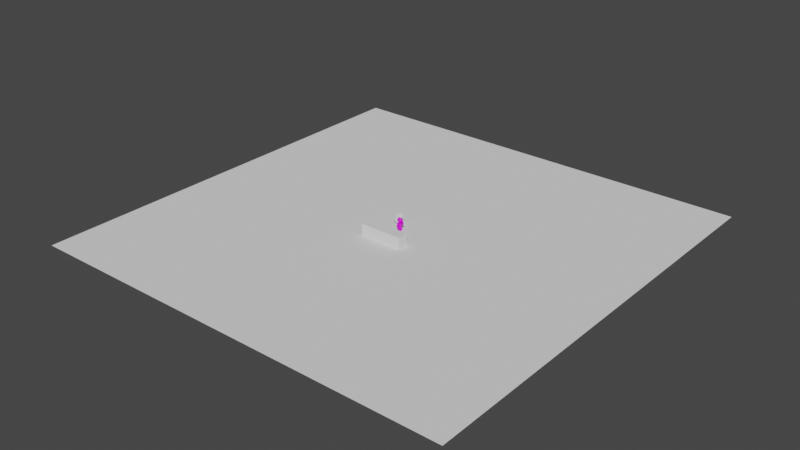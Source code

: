 # Source: level_one.blend  (saved by Blender 3.3.6; exported with 4.5.12 LTS)
import bpy
from mathutils import Matrix  # noqa: F401  (used for matrix-valued properties, if any)

bpy.ops.wm.read_factory_settings(use_empty=True)
scene = bpy.context.scene
scene.name = 'Scene'

# ---- collections
col_collection = bpy.data.collections.new('Collection'); scene.collection.children.link(col_collection)

# ---- images (referenced by path relative to the original .blend; pixels are not part of the script)
import os
ASSET_DIR = os.environ.get("B2B_ASSET_DIR", "")  # directory of the original .blend (textures are referenced by path, not embedded)
HERE = os.path.dirname(os.path.abspath(__file__))  # packed textures are extracted next to this script under _unpacked/

def load_image(name, relpath, width, height, colorspace="sRGB"):
    """Load a texture the original file referenced (path relative to the .blend, or extracted next to this script)."""
    p = next((c for c in (os.path.join(HERE, relpath), os.path.join(ASSET_DIR, relpath)) if relpath and os.path.exists(c)), "")
    if p:
        img = bpy.data.images.load(p, check_existing=True)
        img.name = name
    else:  # same state as the original file: an image datablock whose file is absent (Cycles renders it pink)
        img = bpy.data.images.new(name, width, height)
        img.source = "FILE"
        img.filepath = "//" + (relpath or name)
    img.colorspace_settings.name = colorspace
    return img
img_person_blood_png = load_image('Person_blood.png', 'Person_blood.png', 1024, 1024, 'sRGB')

# ---- materials (node trees are filled in below, after node groups)
mat_material_001 = bpy.data.materials.new('Material.001')
mat_material_001.use_transparent_shadow = False

# ---- material node trees
mat_material_001.use_nodes = True; mat_material_001.node_tree.nodes.clear()
_N = mat_material_001.node_tree.nodes; _L = mat_material_001.node_tree.links
n0 = _N.new('ShaderNodeBsdfPrincipled'); n0.name = 'Principled BSDF'; n0.location = (10, 300)
n0.distribution = 'GGX'
n0.subsurface_method = 'RANDOM_WALK_SKIN'
n0.inputs[3].default_value = 1.45
n0.inputs[27].default_value = (0.0, 0.0, 0.0, 1.0)
n0.inputs[28].default_value = 1.0
n1 = _N.new('ShaderNodeOutputMaterial'); n1.name = 'Material Output'; n1.location = (300, 300)
n2 = _N.new('ShaderNodeTexImage'); n2.name = 'Image Texture'; n2.location = (-280, 260)
n2.image = img_person_blood_png
_L.new(n0.outputs[0], n1.inputs[0])
_L.new(n2.outputs[0], n0.inputs[0])
n1.is_active_output = True

# ---- world
world_world = bpy.data.worlds.new('World'); scene.world = world_world
world_world.use_nodes = True; world_world.node_tree.nodes.clear()
_N = world_world.node_tree.nodes; _L = world_world.node_tree.links
n0 = _N.new('ShaderNodeOutputWorld'); n0.name = 'World Output'; n0.location = (300, 300)
n1 = _N.new('ShaderNodeBackground'); n1.name = 'Background'; n1.location = (10, 300)
n1.inputs[0].default_value = (0.05088, 0.05088, 0.05088, 1.0)
_L.new(n1.outputs[0], n0.inputs[0])
n0.is_active_output = True
world_world.color = (0.05088, 0.05088, 0.05088)
world_world.use_sun_shadow = False
world_world.sun_shadow_jitter_overblur = 0.0

# ---- meshes
me_static = bpy.data.meshes.new('static')
me_static.from_pydata([(-40.0, -40.0, 0.0), (40.0, -40.0, 0.0), (-40.0, 40.0, 0.0), (40.0, 40.0, 0.0)], [], [(0, 1, 3, 2)])
_uv = me_static.uv_layers.new(name='UVMap')
_uv.uv.foreach_set('vector', [0.0, 0.0, 1.0, 0.0, 1.0, 1.0, 0.0, 1.0])
me_static.update()
me_static_001 = bpy.data.meshes.new('static.001')
me_static_001.from_pydata([(-4.0, -5.0, 0.0), (-4.0, -5.0, 2.0), (-4.0, -3.0, 0.0), (-4.0, -3.0, 2.0), (4.0, -5.0, 0.0), (4.0, -5.0, 2.0), (4.0, -3.0, 0.0), (4.0, -3.0, 2.0)], [], [(0, 1, 3, 2), (2, 3, 7, 6), (6, 7, 5, 4), (4, 5, 1, 0), (2, 6, 4, 0), (7, 3, 1, 5)])
_uv = me_static_001.uv_layers.new(name='UVMap')
_uv.uv.foreach_set('vector', [0.375, 0.0, 0.625, 0.0, 0.625, 0.25, 0.375, 0.25, 0.375, 0.25, 0.625, 0.25, 0.625, 0.5, 0.375, 0.5, 0.375, 0.5, 0.625, 0.5, 0.625, 0.75, 0.375, 0.75, 0.375, 0.75, 0.625, 0.75, 0.625, 1.0, 0.375, 1.0, 0.125, 0.5, 0.375, 0.5, 0.375, 0.75, 0.125, 0.75, 0.625, 0.5, 0.875, 0.5, 0.875, 0.75, 0.625, 0.75])
me_static_001.update()
me_plate = bpy.data.meshes.new('plate')
me_plate.from_pydata([(7.298e-10, 0.8531, -0.05), (2.803e-09, 0.7542, -0.02177), (0.4265, 0.7388, -0.05), (0.3771, 0.6532, -0.02177), (0.7388, 0.4265, -0.05), (0.6532, 0.3771, -0.02177), (0.8531, -7.298e-10, -0.05), (0.7542, -1.221e-09, -0.02177), (0.7388, -0.4265, -0.05), (0.6532, -0.3771, -0.02177), (0.4265, -0.7388, -0.05), (0.3771, -0.6532, -0.02177), (7.298e-10, -0.8531, -0.05), (2.803e-09, -0.7542, -0.02177), (-0.4265, -0.7388, -0.05), (-0.3771, -0.6532, -0.02177), (-0.7388, -0.4265, -0.05), (-0.6532, -0.3771, -0.02177), (-0.8531, -7.298e-10, -0.05), (-0.7542, -1.221e-09, -0.02177), (-0.7388, 0.4265, -0.05), (-0.6532, 0.3771, -0.02177), (-0.4265, 0.7388, -0.05), (-0.3771, 0.6532, -0.02177), (0.0, 1.0, 0.02472), (0.5, 0.866, 0.02472), (0.866, 0.5, 0.02472), (1.0, 0.0, 0.02472), (0.866, -0.5, 0.02472), (0.5, -0.866, 0.02472), (0.0, -1.0, 0.02472), (-0.5, -0.866, 0.02472), (-0.866, -0.5, 0.02472), (-1.0, 0.0, 0.02472), (-0.866, 0.5, 0.02472), (-0.5, 0.866, 0.02472)], [], [(24, 1, 3, 25), (25, 3, 5, 26), (26, 5, 7, 27), (27, 7, 9, 28), (28, 9, 11, 29), (29, 11, 13, 30), (30, 13, 15, 31), (31, 15, 17, 32), (32, 17, 19, 33), (33, 19, 21, 34), (3, 1, 23, 21, 19, 17, 15, 13, 11, 9, 7, 5), (34, 21, 23, 35), (35, 23, 1, 24), (0, 2, 4, 6, 8, 10, 12, 14, 16, 18, 20, 22), (22, 35, 24, 0), (20, 34, 35, 22), (18, 33, 34, 20), (16, 32, 33, 18), (14, 31, 32, 16), (12, 30, 31, 14), (10, 29, 30, 12), (8, 28, 29, 10), (6, 27, 28, 8), (4, 26, 27, 6), (2, 25, 26, 4), (0, 24, 25, 2)])
_uv = me_plate.uv_layers.new(name='UVMap')
_uv.uv.foreach_set('vector', [1.0, 0.75, 1.0, 1.0, 0.9167, 1.0, 0.9167, 0.75, 0.9167, 0.75, 0.9167, 1.0, 0.8333, 1.0, 0.8333, 0.75, 0.8333, 0.75, 0.8333, 1.0, 0.75, 1.0, 0.75, 0.75, 0.75, 0.75, 0.75, 1.0, 0.6667, 1.0, 0.6667, 0.75, 0.6667, 0.75, 0.6667, 1.0, 0.5833, 1.0, 0.5833, 0.75, 0.5833, 0.75, 0.5833, 1.0, 0.5, 1.0, 0.5, 0.75, 0.5, 0.75, 0.5, 1.0, 0.4167, 1.0, 0.4167, 0.75, 0.4167, 0.75, 0.4167, 1.0, 0.3333, 1.0, 0.3333, 0.75, 0.3333, 0.75, 0.3333, 1.0, 0.25, 1.0, 0.25, 0.75, 0.25, 0.75, 0.25, 1.0, 0.1667, 1.0, 0.1667, 0.75, 0.37, 0.4578, 0.25, 0.49, 0.13, 0.4578, 0.04215, 0.37, 0.01, 0.25, 0.04215, 0.13, 0.13, 0.04215, 0.25, 0.01, 0.37, 0.04215, 0.4578, 0.13, 0.49, 0.25, 0.4578, 0.37, 0.1667, 0.75, 0.1667, 1.0, 0.08333, 1.0, 0.08333, 0.75, 0.08333, 0.75, 0.08333, 1.0, 7.451e-08, 1.0, 7.451e-08, 0.75, 0.75, 0.49, 0.87, 0.4578, 0.9578, 0.37, 0.99, 0.25, 0.9578, 0.13, 0.87, 0.04215, 0.75, 0.01, 0.63, 0.04215, 0.5422, 0.13, 0.51, 0.25, 0.5422, 0.37, 0.63, 0.4578, 0.08333, 0.5, 0.08333, 0.75, 7.451e-08, 0.75, 7.451e-08, 0.5, 0.1667, 0.5, 0.1667, 0.75, 0.08333, 0.75, 0.08333, 0.5, 0.25, 0.5, 0.25, 0.75, 0.1667, 0.75, 0.1667, 0.5, 0.3333, 0.5, 0.3333, 0.75, 0.25, 0.75, 0.25, 0.5, 0.4167, 0.5, 0.4167, 0.75, 0.3333, 0.75, 0.3333, 0.5, 0.5, 0.5, 0.5, 0.75, 0.4167, 0.75, 0.4167, 0.5, 0.5833, 0.5, 0.5833, 0.75, 0.5, 0.75, 0.5, 0.5, 0.6667, 0.5, 0.6667, 0.75, 0.5833, 0.75, 0.5833, 0.5, 0.75, 0.5, 0.75, 0.75, 0.6667, 0.75, 0.6667, 0.5, 0.8333, 0.5, 0.8333, 0.75, 0.75, 0.75, 0.75, 0.5, 0.9167, 0.5, 0.9167, 0.75, 0.8333, 0.75, 0.8333, 0.5, 1.0, 0.5, 1.0, 0.75, 0.9167, 0.75, 0.9167, 0.5])
me_plate.update()
me_dynamic = bpy.data.meshes.new('dynamic')
me_dynamic.from_pydata([(-0.2826, -2.283, 0.7174), (-0.2826, -2.283, 1.283), (-0.2826, -1.717, 0.7174), (-0.2826, -1.717, 1.283), (0.2826, -2.283, 0.7174), (0.2826, -2.283, 1.283), (0.2826, -1.717, 0.7174), (0.2826, -1.717, 1.283)], [], [(0, 1, 3, 2), (2, 3, 7, 6), (6, 7, 5, 4), (4, 5, 1, 0), (2, 6, 4, 0), (7, 3, 1, 5)])
_uv = me_dynamic.uv_layers.new(name='UVMap')
_uv.uv.foreach_set('vector', [0.375, 0.0, 0.625, 0.0, 0.625, 0.25, 0.375, 0.25, 0.375, 0.25, 0.625, 0.25, 0.625, 0.5, 0.375, 0.5, 0.375, 0.5, 0.625, 0.5, 0.625, 0.75, 0.375, 0.75, 0.375, 0.75, 0.625, 0.75, 0.625, 1.0, 0.375, 1.0, 0.125, 0.5, 0.375, 0.5, 0.375, 0.75, 0.125, 0.75, 0.625, 0.5, 0.875, 0.5, 0.875, 0.75, 0.625, 0.75])
me_dynamic.update()
me_a = bpy.data.meshes.new('A')
me_a.from_pydata([(-0.173, -0.3719, 0.6677), (-0.173, -0.3719, 1.268), (0.187, -0.3719, 1.268), (-0.173, -0.4919, 1.561), (0.187, -0.4919, 1.561), (-0.173, -0.6119, 1.321), (0.187, -0.6119, 1.321), (-0.173, -0.4319, 0.9677), (0.187, -0.4319, 0.9677), (-0.173, -0.6719, 0.9677), (0.187, -0.6719, 0.9677), (-0.173, -0.4319, 0.06769), (0.187, -0.4319, 0.06769), (0.187, -0.3719, 0.6677), (-0.173, -0.07194, 0.06769), (0.187, -0.07194, 0.06769), (0.1413, 0.1465, 1.771), (0.326, 0.1475, 2.059), (0.3196, 0.1522, 1.771), (0.326, -0.1714, 2.059), (0.3196, -0.1292, 1.771), (0.006988, -0.3309, 2.059), (0.1413, -0.2211, 1.771), (-0.2782, -0.1714, 2.059), (-0.1555, -0.1292, 1.767), (-0.2782, 0.1475, 2.059), (-0.1555, 0.05463, 1.767), (0.006988, 0.307, 2.059), (-0.07268, 0.5741, 0.8546), (0.006988, -0.4599, 0.8546), (0.08665, -0.5059, 0.8546), (0.006988, 0.5281, 1.014), (0.08665, -0.5979, 0.8546), (0.006988, 0.5281, 0.8015), (0.006988, 0.4361, 0.8546), (0.006988, -0.6439, 0.9608), (0.006988, -0.6439, 0.8546), (0.006988, -0.5519, 0.8015), (0.006988, -0.5519, 1.014), (-0.07268, -0.5979, 0.8546), (0.08665, 0.4821, 0.8546), (-0.07268, -0.5059, 0.8546), (0.08665, 0.5741, 0.8546), (0.006988, -0.4599, 0.9608), (0.006988, 0.6201, 0.8546), (-0.173, 0.3481, 0.6677), (-0.173, 0.3481, 1.568), (0.187, 0.3481, 1.568), (-0.173, -0.01194, 1.568), (0.187, -0.01194, 0.6677), (0.187, -0.01194, 1.568), (-0.173, 0.3481, 1.268), (0.187, 0.3481, 1.268), (0.187, -0.01194, 1.268), (-0.173, -0.01194, 1.268), (-0.173, 0.4681, 1.561), (0.187, 0.4681, 1.561), (-0.173, 0.5881, 1.321), (0.187, 0.5881, 1.321), (-0.173, 0.4081, 0.9677), (0.187, 0.4081, 0.9677), (-0.173, 0.6481, 0.9677), (0.187, 0.6481, 0.9677), (-0.173, 0.4081, 0.06769), (0.187, 0.4081, 0.06769), (0.187, 0.3481, 0.6677), (-0.173, 0.04806, 0.06769), (-0.173, -0.01194, 0.6677), (0.187, 0.04806, 0.06769), (0.2858, -0.1292, 1.771), (0.006988, -0.01194, 1.485), (-0.07268, -0.5979, 0.9608), (0.08665, 0.4821, 0.9608), (-0.07268, -0.5059, 0.9608), (0.08665, 0.5741, 0.9608), (0.006988, 0.6201, 0.9608), (-0.07268, 0.5741, 0.9608), (-0.07268, 0.4821, 0.9608), (-0.07268, 0.4821, 0.8546), (0.08665, -0.5059, 0.9608), (0.006988, 0.4361, 0.9608), (0.08665, -0.5979, 0.9608), (-0.173, -0.3719, 1.701), (0.187, -0.4919, 1.641), (-0.173, -0.4919, 1.641), (-0.173, 0.3481, 1.701), (0.187, 0.4681, 1.641), (-0.173, 0.4681, 1.641), (-0.173, -0.6119, 1.396), (-0.173, -0.4919, 1.636), (0.187, -0.4919, 1.636), (0.187, -0.6119, 1.396), (-0.173, 0.5881, 1.396), (-0.173, 0.4681, 1.636), (0.187, 0.4681, 1.636), (0.187, 0.5881, 1.396), (0.187, -0.3719, 1.568), (-0.173, -0.3719, 1.568), (0.187, -0.3719, 1.701), (0.187, 0.3481, 1.701), (0.187, -0.2759, 1.568), (-0.173, -0.2759, 1.568), (0.187, -0.2931, 1.677), (-0.173, -0.2931, 1.677), (0.187, 0.2709, 1.568), (-0.173, 0.2709, 1.568), (0.187, 0.2776, 1.674), (-0.173, 0.2776, 1.674), (0.3016, 4.325e-10, 1.568), (0.2072, -0.3078, 1.937), (-0.0744, -0.364, 1.878), (-0.3195, -4.696e-09, 1.816), (-0.0744, 0.364, 1.878), (0.2072, 0.3078, 1.937), (0.1394, -0.364, 2.224), (-0.2474, -0.2911, 2.224), (-0.2474, 0.2911, 2.224), (0.1394, 0.364, 2.224), (0.4095, -2.162e-08, 2.276), (0.001451, -2.299e-08, 2.499), (0.01567, -0.2139, 1.612), (0.4017, -0.1322, 1.75), (0.1342, -0.3461, 1.848), (0.2406, -2.641e-08, 1.908), (0.4017, 0.1322, 1.75), (-0.3043, 3.338e-09, 1.606), (-0.2337, -0.2645, 1.848), (0.01567, 0.2139, 1.612), (-0.2337, 0.2645, 1.848), (0.1342, 0.3461, 1.848), (0.4786, -0.1322, 2.134), (0.4786, 0.1322, 2.134), (0.0325, -0.4279, 2.051), (0.2598, -0.3461, 2.051), (-0.4874, -0.1852, 1.861), (-0.1948, -0.3461, 2.051), (-0.1948, 0.3461, 2.051), (-0.4874, 0.1852, 1.861), (0.2598, 0.3461, 2.051), (0.0325, 0.4279, 2.051), (0.2987, -0.2139, 2.254), (-0.06917, -0.3461, 2.254), (-0.438, -1.358e-08, 2.252), (-0.06917, 0.3461, 2.254), (0.2987, 0.2139, 2.254), (0.09534, -0.2139, 2.38), (0.2554, -2.162e-08, 2.432), (-0.247, -0.1322, 2.427), (-0.247, 0.1322, 2.427), (0.09534, 0.2139, 2.38), (0.3425, -0.2385, 1.488), (0.3425, -0.2385, 1.509), (0.5759, -0.2311, 1.491), (0.5759, -0.2311, 1.512), (0.3425, -0.1894, 1.488), (0.3425, -0.1894, 1.509), (0.5759, -0.182, 1.491), (0.5717, -0.1894, 1.509), (0.7106, -0.04805, 1.506), (0.7106, -0.04805, 1.528), (0.7106, 0.001103, 1.506), (0.7106, 0.001103, 1.528), (0.5957, -0.2311, 1.515), (0.6156, -0.2311, 1.518), (0.6448, -0.2242, 1.517), (0.6631, -0.1325, 1.514), (0.6759, -0.1253, 1.513), (0.6908, -0.04805, 1.525), (0.6908, 0.001103, 1.525), (0.6674, -0.09452, 1.516), (0.6539, -0.09906, 1.514), (0.6448, -0.183, 1.517), (0.6156, -0.182, 1.518), (0.5957, -0.182, 1.515), (0.5957, -0.182, 1.493), (0.6156, -0.182, 1.496), (0.6448, -0.183, 1.499), (0.6539, -0.09906, 1.498), (0.6689, -0.09981, 1.501), (0.6908, 0.001103, 1.503), (0.6908, -0.04805, 1.503), (0.6759, -0.1253, 1.501), (0.6611, -0.1341, 1.495), (0.6448, -0.2242, 1.499), (0.6156, -0.2311, 1.496), (0.5957, -0.2311, 1.493), (0.4735, -0.1786, 1.768), (0.4876, -0.1783, 1.77), (0.4876, -0.1436, 1.765), (0.4735, -0.1439, 1.763), (0.5847, -0.1348, 1.757), (0.601, -0.1348, 1.759), (0.601, -0.09435, 1.759), (0.5847, -0.09435, 1.757), (0.6502, -0.04805, 1.77), (0.6502, 0.001103, 1.77), (0.6304, -0.1163, 1.767), (0.6304, -0.06717, 1.767), (0.7172, -0.04805, 1.564), (0.7112, -0.04805, 1.601), (0.7031, -0.04805, 1.636), (0.6917, -0.04805, 1.672), (0.6823, -0.04805, 1.709), (0.659, -0.04805, 1.755), (0.6391, -0.1163, 1.752), (0.6625, -0.04805, 1.706), (0.6719, -0.04805, 1.669), (0.6833, -0.04805, 1.633), (0.6913, -0.04805, 1.599), (0.6974, -0.04805, 1.561), (0.7172, 0.001103, 1.564), (0.7112, 0.001103, 1.601), (0.7031, 0.001103, 1.636), (0.6917, 0.001103, 1.672), (0.6823, 0.001103, 1.709), (0.659, 0.001103, 1.755), (0.6391, -0.06717, 1.752), (0.6625, 0.001103, 1.706), (0.6719, 0.001103, 1.669), (0.6833, 0.001103, 1.633), (0.6913, 0.001103, 1.599), (0.6974, 0.001103, 1.561), (0.5857, -0.1696, 1.552), (0.5801, -0.1627, 1.594), (0.5765, -0.1571, 1.629), (0.5742, -0.1545, 1.645), (0.5221, -0.1438, 1.71), (0.5419, -0.1434, 1.712), (0.5941, -0.1543, 1.646), (0.5964, -0.1569, 1.63), (0.5999, -0.1623, 1.597), (0.6055, -0.1692, 1.555), (0.5857, -0.2182, 1.559), (0.5801, -0.2113, 1.601), (0.5765, -0.2057, 1.635), (0.5742, -0.2031, 1.651), (0.5221, -0.1924, 1.716), (0.6055, -0.2178, 1.561), (0.5999, -0.2109, 1.604), (0.5964, -0.2055, 1.636), (0.5941, -0.2029, 1.652), (0.5419, -0.192, 1.719), (0.3652, -0.1894, 1.628), (0.3596, -0.1894, 1.646), (0.3652, -0.2385, 1.628), (0.3596, -0.2385, 1.646), (0.6654, -0.1391, 1.614), (0.6598, -0.1391, 1.631), (0.6543, -0.1391, 1.649), (0.6487, -0.1391, 1.666), (0.6272, -0.1391, 1.707), (0.6073, -0.1391, 1.706), (0.6289, -0.1391, 1.665), (0.6344, -0.1391, 1.648), (0.64, -0.1391, 1.63), (0.6455, -0.1391, 1.613), (0.6654, -0.08998, 1.614), (0.6598, -0.08998, 1.631), (0.6543, -0.08998, 1.649), (0.6487, -0.08998, 1.666), (0.6272, -0.08998, 1.707), (0.6073, -0.08998, 1.706), (0.6289, -0.08998, 1.665), (0.6344, -0.08998, 1.648), (0.64, -0.08998, 1.63), (0.6455, -0.08998, 1.613), (0.5948, -0.2029, 1.652), (0.6004, -0.2057, 1.635), (0.5948, -0.1543, 1.646), (0.6004, -0.1571, 1.628), (0.3756, -0.2385, 1.779), (0.3756, -0.1894, 1.779), (0.3843, -0.2385, 1.764), (0.3843, -0.1894, 1.764), (0.2999, -0.275, 1.822), (0.2999, -0.2259, 1.822), (0.2913, -0.275, 1.805), (0.2913, -0.2259, 1.805), (0.1553, -0.3809, 1.876), (0.1553, -0.3317, 1.876), (0.1365, -0.3809, 1.866), (0.1365, -0.3317, 1.866), (0.3186, -0.1894, 1.668), (0.313, -0.1894, 1.686), (0.3186, -0.2385, 1.668), (0.313, -0.2385, 1.686), (0.2902, -0.1894, 1.614), (0.2846, -0.1894, 1.631), (0.2902, -0.2385, 1.614), (0.2846, -0.2385, 1.631), (0.2602, -0.1894, 1.536), (0.2547, -0.1894, 1.554), (0.2602, -0.2385, 1.536), (0.2547, -0.2385, 1.554), (0.2666, -0.2385, 1.538), (0.2666, -0.2385, 1.56), (0.2666, -0.1894, 1.538), (0.2666, -0.1894, 1.56), (0.3229, -0.2385, 1.677), (0.3285, -0.2385, 1.66), (0.3285, -0.1894, 1.66), (0.3229, -0.1894, 1.677), (0.3965, -0.2385, 1.724), (0.4064, -0.2385, 1.715), (0.4064, -0.1894, 1.715), (0.4061, -0.2385, 1.772), (0.416, -0.2385, 1.763), (0.416, -0.1894, 1.763), (0.1435, -0.3809, 1.854), (0.1435, -0.3317, 1.854), (0.1612, -0.3809, 1.865), (0.1612, -0.3317, 1.865), (0.2562, -0.3704, 2.056), (0.2562, -0.3212, 2.056), (0.262, -0.3704, 2.045), (0.262, -0.3212, 2.045), (0.4808, -0.2385, 2.144), (0.4808, -0.1894, 2.144), (0.4867, -0.2385, 2.133), (0.4867, -0.1894, 2.133), (0.4664, -0.1894, 2.138), (0.4723, -0.1894, 2.127), (0.4664, -0.2385, 2.138), (0.4723, -0.2385, 2.127), (0.5589, -0.2385, 2.035), (0.5589, -0.1894, 2.035), (0.5444, -0.1894, 2.029), (0.5444, -0.2385, 2.029), (0.5453, -0.1894, 2.054), (0.5308, -0.1894, 2.047), (0.5453, -0.2385, 2.054), (0.5308, -0.2385, 2.047), (0.3984, -0.1894, 1.997), (0.3984, -0.2385, 1.997), (0.3848, -0.1894, 2.016), (0.3848, -0.2385, 2.016), (0.4046, -0.1894, 2.02), (0.4046, -0.2385, 2.02), (0.4182, -0.2385, 2.001), (0.4182, -0.1894, 2.001), (0.3911, -0.1894, 2.089), (0.3911, -0.2385, 2.089), (0.4108, -0.1894, 2.094), (0.4108, -0.2385, 2.094), (0.3129, -1.393e-08, 2.054), (0.3187, -1.393e-08, 2.043), (0.4808, -1.393e-08, 2.144), (0.4867, -1.393e-08, 2.133), (0.4664, -1.393e-08, 2.138), (0.4723, -1.393e-08, 2.127), (0.5589, -1.393e-08, 2.035), (0.5444, -1.393e-08, 2.029), (0.5453, -1.393e-08, 2.054), (0.5308, -1.393e-08, 2.047), (0.3984, -1.393e-08, 1.997), (0.3848, -1.393e-08, 2.016), (0.4046, -1.393e-08, 2.02), (0.4182, -1.393e-08, 2.001), (0.3911, -1.393e-08, 2.089), (0.4108, -1.393e-08, 2.094), (0.3265, -0.2528, 1.905), (0.3265, -0.2869, 1.905), (0.3129, -0.2528, 1.923), (0.3129, -0.2869, 1.923), (0.3269, -0.2525, 1.937), (0.3269, -0.2866, 1.937), (0.3405, -0.2525, 1.919), (0.3405, -0.2866, 1.919), (0.4817, -0.1533, 1.763), (0.4817, -0.1732, 1.763), (0.4899, -0.1531, 1.771), (0.4899, -0.173, 1.771), (0.3425, 0.2385, 1.488), (0.3425, 0.2385, 1.509), (0.5759, 0.2311, 1.491), (0.5759, 0.2311, 1.512), (0.3425, 0.1894, 1.488), (0.3425, 0.1894, 1.509), (0.5759, 0.182, 1.491), (0.5717, 0.1894, 1.509), (0.7106, 0.04805, 1.506), (0.7106, 0.04805, 1.528), (0.7106, -0.001103, 1.506), (0.7106, -0.001103, 1.528), (0.5957, 0.2311, 1.515), (0.6156, 0.2311, 1.518), (0.6448, 0.2242, 1.517), (0.6631, 0.1325, 1.514), (0.6759, 0.1253, 1.513), (0.6908, 0.04805, 1.525), (0.6908, -0.001103, 1.525), (0.6674, 0.09452, 1.516), (0.6539, 0.09906, 1.514), (0.6448, 0.183, 1.517), (0.6156, 0.182, 1.518), (0.5957, 0.182, 1.515), (0.5957, 0.182, 1.493), (0.6156, 0.182, 1.496), (0.6448, 0.183, 1.499), (0.6539, 0.09906, 1.498), (0.6689, 0.09981, 1.501), (0.6908, -0.001103, 1.503), (0.6908, 0.04805, 1.503), (0.6759, 0.1253, 1.501), (0.6611, 0.1341, 1.495), (0.6448, 0.2242, 1.499), (0.6156, 0.2311, 1.496), (0.5957, 0.2311, 1.493), (0.4735, 0.1786, 1.768), (0.4876, 0.1783, 1.77), (0.4876, 0.1436, 1.765), (0.4735, 0.1439, 1.763), (0.5847, 0.1348, 1.757), (0.601, 0.1348, 1.759), (0.601, 0.09435, 1.759), (0.5847, 0.09435, 1.757), (0.6502, 0.04805, 1.77), (0.6502, -0.001103, 1.77), (0.6304, 0.1163, 1.767), (0.6304, 0.06717, 1.767), (0.7172, 0.04805, 1.564), (0.7112, 0.04805, 1.601), (0.7031, 0.04805, 1.636), (0.6917, 0.04805, 1.672), (0.6823, 0.04805, 1.709), (0.659, 0.04805, 1.755), (0.6391, 0.1163, 1.752), (0.6625, 0.04805, 1.706), (0.6719, 0.04805, 1.669), (0.6833, 0.04805, 1.633), (0.6913, 0.04805, 1.599), (0.6974, 0.04805, 1.561), (0.7172, -0.001103, 1.564), (0.7112, -0.001103, 1.601), (0.7031, -0.001103, 1.636), (0.6917, -0.001103, 1.672), (0.6823, -0.001103, 1.709), (0.659, -0.001103, 1.755), (0.6391, 0.06717, 1.752), (0.6625, -0.001103, 1.706), (0.6719, -0.001103, 1.669), (0.6833, -0.001103, 1.633), (0.6913, -0.001103, 1.599), (0.6974, -0.001103, 1.561), (0.5857, 0.1696, 1.552), (0.5801, 0.1627, 1.594), (0.5765, 0.1571, 1.629), (0.5742, 0.1545, 1.645), (0.5221, 0.1438, 1.71), (0.5419, 0.1434, 1.712), (0.5941, 0.1543, 1.646), (0.5964, 0.1569, 1.63), (0.5999, 0.1623, 1.597), (0.6055, 0.1692, 1.555), (0.5857, 0.2182, 1.559), (0.5801, 0.2113, 1.601), (0.5765, 0.2057, 1.635), (0.5742, 0.2031, 1.651), (0.5221, 0.1924, 1.716), (0.6055, 0.2178, 1.561), (0.5999, 0.2109, 1.604), (0.5964, 0.2055, 1.636), (0.5941, 0.2029, 1.652), (0.5419, 0.192, 1.719), (0.3652, 0.1894, 1.628), (0.3596, 0.1894, 1.646), (0.3652, 0.2385, 1.628), (0.3596, 0.2385, 1.646), (0.6654, 0.1391, 1.614), (0.6598, 0.1391, 1.631), (0.6543, 0.1391, 1.649), (0.6487, 0.1391, 1.666), (0.6272, 0.1391, 1.707), (0.6073, 0.1391, 1.706), (0.6289, 0.1391, 1.665), (0.6344, 0.1391, 1.648), (0.64, 0.1391, 1.63), (0.6455, 0.1391, 1.613), (0.6654, 0.08998, 1.614), (0.6598, 0.08998, 1.631), (0.6543, 0.08998, 1.649), (0.6487, 0.08998, 1.666), (0.6272, 0.08998, 1.707), (0.6073, 0.08998, 1.706), (0.6289, 0.08998, 1.665), (0.6344, 0.08998, 1.648), (0.64, 0.08998, 1.63), (0.6455, 0.08998, 1.613), (0.5948, 0.2029, 1.652), (0.6004, 0.2057, 1.635), (0.5948, 0.1543, 1.646), (0.6004, 0.1571, 1.628), (0.3756, 0.2385, 1.779), (0.3756, 0.1894, 1.779), (0.3843, 0.2385, 1.764), (0.3843, 0.1894, 1.764), (0.2999, 0.275, 1.822), (0.2999, 0.2259, 1.822), (0.2913, 0.275, 1.805), (0.2913, 0.2259, 1.805), (0.1553, 0.3809, 1.876), (0.1553, 0.3317, 1.876), (0.1365, 0.3809, 1.866), (0.1365, 0.3317, 1.866), (0.3186, 0.1894, 1.668), (0.313, 0.1894, 1.686), (0.3186, 0.2385, 1.668), (0.313, 0.2385, 1.686), (0.2902, 0.1894, 1.614), (0.2846, 0.1894, 1.631), (0.2902, 0.2385, 1.614), (0.2846, 0.2385, 1.631), (0.2602, 0.1894, 1.536), (0.2547, 0.1894, 1.554), (0.2602, 0.2385, 1.536), (0.2547, 0.2385, 1.554), (0.2666, 0.2385, 1.538), (0.2666, 0.2385, 1.56), (0.2666, 0.1894, 1.538), (0.2666, 0.1894, 1.56), (0.3229, 0.2385, 1.677), (0.3285, 0.2385, 1.66), (0.3285, 0.1894, 1.66), (0.3229, 0.1894, 1.677), (0.3965, 0.2385, 1.724), (0.4064, 0.2385, 1.715), (0.4064, 0.1894, 1.715), (0.4061, 0.2385, 1.772), (0.416, 0.2385, 1.763), (0.416, 0.1894, 1.763), (0.1435, 0.3809, 1.854), (0.1435, 0.3317, 1.854), (0.1612, 0.3809, 1.865), (0.1612, 0.3317, 1.865), (0.2562, 0.3704, 2.056), (0.2562, 0.3212, 2.056), (0.262, 0.3704, 2.045), (0.262, 0.3212, 2.045), (0.4808, 0.2385, 2.144), (0.4808, 0.1894, 2.144), (0.4867, 0.2385, 2.133), (0.4867, 0.1894, 2.133), (0.4664, 0.1894, 2.138), (0.4723, 0.1894, 2.127), (0.4664, 0.2385, 2.138), (0.4723, 0.2385, 2.127), (0.5589, 0.2385, 2.035), (0.5589, 0.1894, 2.035), (0.5444, 0.1894, 2.029), (0.5444, 0.2385, 2.029), (0.5453, 0.1894, 2.054), (0.5308, 0.1894, 2.047), (0.5453, 0.2385, 2.054), (0.5308, 0.2385, 2.047), (0.3984, 0.1894, 1.997), (0.3984, 0.2385, 1.997), (0.3848, 0.1894, 2.016), (0.3848, 0.2385, 2.016), (0.4046, 0.1894, 2.02), (0.4046, 0.2385, 2.02), (0.4182, 0.2385, 2.001), (0.4182, 0.1894, 2.001), (0.3911, 0.1894, 2.089), (0.3911, 0.2385, 2.089), (0.4108, 0.1894, 2.094), (0.4108, 0.2385, 2.094), (0.3265, 0.2528, 1.905), (0.3265, 0.2869, 1.905), (0.3129, 0.2528, 1.923), (0.3129, 0.2869, 1.923), (0.3269, 0.2525, 1.937), (0.3269, 0.2866, 1.937), (0.3405, 0.2525, 1.919), (0.3405, 0.2866, 1.919), (0.4817, 0.1533, 1.763), (0.4817, 0.1732, 1.763), (0.4899, 0.1531, 1.771), (0.4899, 0.173, 1.771)], [], [(53, 50, 96, 2), (1, 2, 8, 7), (67, 49, 13, 0), (50, 48, 97, 96), (1, 97, 48, 54), (0, 1, 54, 67), (13, 2, 1, 0), (49, 53, 2, 13), (5, 6, 91, 88), (3, 4, 83, 84), (97, 1, 5, 3), (2, 96, 4, 6), (7, 8, 10, 9), (5, 1, 7, 9), (6, 5, 9, 10), (2, 6, 10, 8), (15, 49, 13, 12), (12, 13, 0, 11), (14, 15, 12, 11), (67, 49, 15, 14), (11, 0, 67, 14), (70, 16, 18), (16, 27, 17, 18), (70, 18, 20), (18, 17, 19, 20), (20, 19, 21, 22), (70, 22, 24), (22, 21, 23, 24), (70, 24, 26), (24, 23, 25, 26), (70, 26, 16), (26, 25, 27, 16), (37, 29, 30), (29, 43, 79, 30), (43, 38, 79), (37, 30, 32), (30, 79, 81, 32), (79, 38, 81), (37, 32, 36), (32, 81, 35, 36), (81, 38, 35), (37, 36, 39), (36, 35, 71, 39), (35, 38, 71), (37, 39, 41), (39, 71, 73, 41), (71, 38, 73), (37, 41, 29), (41, 73, 43, 29), (73, 38, 43), (75, 31, 74), (28, 76, 75, 44), (76, 31, 75), (33, 42, 40), (33, 44, 42), (74, 31, 72), (44, 75, 74, 42), (33, 40, 34), (33, 34, 78), (72, 31, 80), (33, 78, 28), (78, 77, 76, 28), (80, 31, 77), (33, 28, 44), (77, 31, 76), (53, 52, 47, 50), (51, 59, 60, 52), (67, 45, 65, 49), (50, 47, 46, 48), (54, 67, 49, 53), (51, 54, 48, 46), (45, 67, 54, 51), (48, 54, 53, 50), (65, 45, 51, 52), (49, 65, 52, 53), (55, 56, 94, 93), (56, 55, 87, 86), (46, 55, 57, 51), (52, 58, 56, 47), (59, 61, 62, 60), (57, 61, 59, 51), (58, 62, 61, 57), (52, 60, 62, 58), (68, 64, 65, 49), (64, 63, 45, 65), (66, 63, 64, 68), (67, 66, 68, 49), (63, 66, 67, 45), (70, 69, 22), (17, 27, 25, 23, 21, 19), (34, 40, 72, 80), (40, 42, 74, 72), (78, 34, 80, 77), (98, 82, 84, 83), (99, 86, 87, 85), (55, 46, 85, 87), (97, 3, 84, 82), (47, 56, 86, 99), (4, 96, 98, 83), (91, 90, 89, 88), (95, 92, 93, 94), (4, 3, 89, 90), (56, 58, 95, 94), (57, 55, 93, 92), (6, 4, 90, 91), (3, 5, 88, 89), (58, 57, 92, 95), (98, 96, 100, 102), (99, 85, 107, 106), (100, 101, 103, 102), (97, 82, 103, 101), (82, 98, 102, 103), (96, 97, 101, 100), (105, 104, 106, 107), (46, 47, 104, 105), (47, 99, 106, 104), (85, 46, 105, 107), (108, 121, 120), (109, 121, 123), (108, 120, 125), (108, 125, 127), (108, 127, 124), (109, 123, 130), (110, 122, 132), (111, 126, 134), (112, 128, 136), (113, 129, 138), (109, 130, 133), (110, 132, 135), (111, 134, 137), (112, 136, 139), (113, 138, 131), (114, 140, 145), (115, 141, 147), (116, 142, 148), (117, 143, 149), (118, 144, 146), (146, 149, 119), (146, 144, 149), (144, 117, 149), (149, 148, 119), (149, 143, 148), (143, 116, 148), (148, 147, 119), (148, 142, 147), (142, 115, 147), (147, 145, 119), (147, 141, 145), (141, 114, 145), (145, 146, 119), (145, 140, 146), (140, 118, 146), (131, 144, 118), (131, 138, 144), (138, 117, 144), (139, 143, 117), (139, 136, 143), (136, 116, 143), (137, 142, 116), (137, 134, 142), (134, 115, 142), (135, 141, 115), (135, 132, 141), (132, 114, 141), (133, 140, 114), (133, 130, 140), (130, 118, 140), (138, 139, 117), (138, 129, 139), (129, 112, 139), (136, 137, 116), (136, 128, 137), (128, 111, 137), (134, 135, 115), (134, 126, 135), (126, 110, 135), (132, 133, 114), (132, 122, 133), (122, 109, 133), (130, 131, 118), (130, 123, 131), (123, 113, 131), (124, 129, 113), (124, 127, 129), (127, 112, 129), (127, 128, 112), (127, 125, 128), (125, 111, 128), (125, 126, 111), (125, 120, 126), (120, 110, 126), (123, 124, 113), (123, 121, 124), (121, 108, 124), (120, 122, 110), (120, 121, 122), (121, 109, 122), (204, 203, 194, 196), (152, 153, 151, 150), (154, 156, 152, 150), (157, 155, 151, 153), (155, 157, 156, 154), (150, 151, 295, 294), (160, 161, 159, 158), (180, 179, 160, 158), (167, 180, 158, 159), (179, 168, 161, 160), (156, 157, 173, 174), (174, 173, 172, 175), (175, 172, 171, 176), (176, 171, 170, 177), (177, 170, 169, 178), (178, 169, 168, 179), (153, 152, 185, 162), (162, 185, 184, 163), (163, 184, 183, 164), (164, 183, 182, 165), (165, 182, 181, 166), (166, 181, 180, 167), (152, 156, 174, 185), (185, 174, 175, 184), (184, 175, 176, 183), (183, 176, 177, 182), (182, 177, 178, 181), (181, 178, 179, 180), (157, 153, 162, 173), (227, 226, 189, 188), (172, 163, 164, 171), (171, 164, 165, 170), (251, 250, 191, 190), (169, 166, 167, 168), (189, 186, 187, 188), (226, 236, 186, 189), (236, 241, 187, 186), (241, 227, 188, 187), (193, 190, 191, 192), (250, 260, 192, 191), (261, 251, 190, 193), (260, 261, 193, 192), (197, 196, 194, 195), (203, 215, 195, 194), (196, 197, 271, 270), (215, 216, 197, 195), (161, 168, 221, 210), (210, 221, 220, 211), (211, 220, 219, 212), (212, 219, 218, 213), (213, 218, 217, 214), (214, 217, 216, 215), (168, 167, 209, 221), (221, 209, 208, 220), (220, 208, 207, 219), (219, 207, 206, 218), (218, 206, 205, 217), (217, 205, 204, 216), (159, 161, 210, 198), (198, 210, 211, 199), (199, 211, 212, 200), (200, 212, 213, 201), (201, 213, 214, 202), (202, 214, 215, 203), (167, 159, 198, 209), (209, 198, 199, 208), (208, 199, 200, 207), (207, 200, 201, 206), (206, 201, 202, 205), (205, 202, 203, 204), (163, 172, 231, 237), (237, 231, 230, 238), (238, 230, 229, 239), (239, 229, 228, 240), (240, 228, 227, 241), (162, 163, 237, 232), (232, 237, 238, 233), (233, 238, 239, 234), (234, 239, 240, 235), (235, 240, 241, 236), (173, 162, 232, 222), (222, 232, 233, 223), (223, 233, 234, 224), (225, 224, 242, 243), (225, 235, 236, 226), (172, 173, 222, 231), (231, 222, 223, 230), (230, 223, 224, 229), (229, 224, 225, 228), (228, 225, 226, 227), (299, 298, 285, 284), (224, 234, 244, 242), (234, 235, 245, 244), (235, 225, 243, 245), (169, 170, 265, 256), (256, 265, 264, 257), (257, 264, 263, 258), (258, 263, 262, 259), (259, 262, 261, 260), (170, 165, 255, 265), (265, 255, 254, 264), (254, 253, 266, 267), (263, 253, 252, 262), (262, 252, 251, 261), (166, 169, 256, 246), (246, 256, 257, 247), (247, 257, 258, 248), (248, 258, 259, 249), (249, 259, 260, 250), (165, 166, 246, 255), (255, 246, 247, 254), (254, 247, 248, 253), (253, 248, 249, 252), (252, 249, 250, 251), (269, 267, 266, 268), (264, 254, 267, 269), (263, 264, 269, 268), (253, 263, 268, 266), (270, 271, 275, 274), (204, 196, 270, 272), (216, 204, 272, 273), (197, 216, 273, 271), (309, 308, 280, 281), (273, 272, 276, 277), (272, 270, 274, 276), (271, 273, 277, 275), (281, 280, 278, 279), (308, 310, 278, 280), (311, 309, 281, 279), (278, 310, 314, 312), (285, 283, 287, 289), (300, 299, 284, 282), (301, 300, 282, 283), (298, 301, 283, 285), (288, 289, 293, 292), (284, 285, 289, 288), (282, 284, 288, 286), (283, 282, 286, 287), (290, 292, 293, 291), (286, 288, 292, 290), (287, 286, 290, 291), (289, 287, 291, 293), (294, 295, 297, 296), (151, 155, 297, 295), (154, 150, 294, 296), (155, 154, 296, 297), (245, 243, 301, 298), (243, 242, 300, 301), (242, 244, 299, 300), (244, 245, 298, 299), (298, 301, 304, 303), (285, 298, 303, 302), (303, 304, 307, 306), (302, 303, 306, 305), (274, 275, 311, 310), (275, 277, 309, 311), (276, 274, 310, 308), (277, 276, 308, 309), (319, 328, 352, 347), (311, 279, 313, 315), (279, 278, 312, 313), (310, 311, 315, 314), (318, 319, 317, 316), (320, 322, 316, 317), (315, 313, 344, 345), (322, 323, 318, 316), (312, 314, 323, 322), (314, 315, 321, 323), (313, 312, 322, 320), (342, 336, 356, 359), (327, 326, 325, 324), (328, 330, 324, 325), (313, 320, 348, 344), (330, 331, 327, 324), (318, 323, 331, 330), (323, 321, 329, 331), (319, 318, 330, 328), (334, 340, 358, 355), (365, 364, 362, 363), (338, 337, 335, 333), (329, 321, 349, 353), (339, 338, 333, 332), (326, 327, 338, 339), (326, 339, 357, 351), (327, 331, 337, 338), (331, 329, 336, 337), (343, 342, 340, 341), (337, 336, 342, 343), (335, 337, 343, 341), (334, 335, 341, 340), (164, 171, 176, 183), (349, 347, 346, 348), (353, 351, 350, 352), (345, 349, 348, 344), (356, 359, 358, 355), (349, 353, 352, 347), (356, 355, 354, 357), (353, 356, 357, 351), (317, 319, 347, 346), (339, 332, 354, 357), (325, 326, 351, 350), (336, 329, 353, 356), (332, 334, 355, 354), (320, 317, 346, 348), (340, 342, 359, 358), (321, 315, 345, 349), (328, 325, 350, 352), (363, 362, 360, 361), (364, 366, 360, 362), (367, 365, 363, 361), (360, 366, 370, 368), (332, 333, 367, 366), (333, 335, 365, 367), (334, 332, 366, 364), (335, 334, 364, 365), (370, 371, 369, 368), (361, 360, 368, 369), (367, 361, 369, 371), (366, 367, 371, 370), (426, 418, 416, 425), (374, 372, 373, 375), (376, 372, 374, 378), (379, 375, 373, 377), (377, 376, 378, 379), (372, 516, 517, 373), (382, 380, 381, 383), (402, 380, 382, 401), (389, 381, 380, 402), (401, 382, 383, 390), (378, 396, 395, 379), (396, 397, 394, 395), (397, 398, 393, 394), (398, 399, 392, 393), (399, 400, 391, 392), (400, 401, 390, 391), (375, 384, 407, 374), (384, 385, 406, 407), (385, 386, 405, 406), (386, 387, 404, 405), (387, 388, 403, 404), (388, 389, 402, 403), (374, 407, 396, 378), (407, 406, 397, 396), (406, 405, 398, 397), (405, 404, 399, 398), (404, 403, 400, 399), (403, 402, 401, 400), (379, 395, 384, 375), (449, 410, 411, 448), (394, 393, 386, 385), (393, 392, 387, 386), (473, 412, 413, 472), (391, 390, 389, 388), (411, 410, 409, 408), (448, 411, 408, 458), (458, 408, 409, 463), (463, 409, 410, 449), (415, 414, 413, 412), (472, 413, 414, 482), (483, 415, 412, 473), (482, 414, 415, 483), (419, 417, 416, 418), (425, 416, 417, 437), (418, 492, 493, 419), (437, 417, 419, 438), (383, 432, 443, 390), (432, 433, 442, 443), (433, 434, 441, 442), (434, 435, 440, 441), (435, 436, 439, 440), (436, 437, 438, 439), (390, 443, 431, 389), (443, 442, 430, 431), (442, 441, 429, 430), (441, 440, 428, 429), (440, 439, 427, 428), (439, 438, 426, 427), (381, 420, 432, 383), (420, 421, 433, 432), (421, 422, 434, 433), (422, 423, 435, 434), (423, 424, 436, 435), (424, 425, 437, 436), (389, 431, 420, 381), (431, 430, 421, 420), (430, 429, 422, 421), (429, 428, 423, 422), (428, 427, 424, 423), (427, 426, 425, 424), (385, 459, 453, 394), (459, 460, 452, 453), (460, 461, 451, 452), (461, 462, 450, 451), (462, 463, 449, 450), (384, 454, 459, 385), (454, 455, 460, 459), (455, 456, 461, 460), (456, 457, 462, 461), (457, 458, 463, 462), (395, 444, 454, 384), (444, 445, 455, 454), (445, 446, 456, 455), (447, 465, 464, 446), (447, 448, 458, 457), (394, 453, 444, 395), (453, 452, 445, 444), (452, 451, 446, 445), (451, 450, 447, 446), (450, 449, 448, 447), (521, 506, 507, 520), (446, 464, 466, 456), (456, 466, 467, 457), (457, 467, 465, 447), (391, 478, 487, 392), (478, 479, 486, 487), (479, 480, 485, 486), (480, 481, 484, 485), (481, 482, 483, 484), (392, 487, 477, 387), (487, 486, 476, 477), (476, 489, 488, 475), (485, 484, 474, 475), (484, 483, 473, 474), (388, 468, 478, 391), (468, 469, 479, 478), (469, 470, 480, 479), (470, 471, 481, 480), (471, 472, 482, 481), (387, 477, 468, 388), (477, 476, 469, 468), (476, 475, 470, 469), (475, 474, 471, 470), (474, 473, 472, 471), (491, 490, 488, 489), (486, 491, 489, 476), (485, 490, 491, 486), (475, 488, 490, 485), (492, 496, 497, 493), (426, 494, 492, 418), (438, 495, 494, 426), (419, 493, 495, 438), (531, 503, 502, 530), (495, 499, 498, 494), (494, 498, 496, 492), (493, 497, 499, 495), (503, 501, 500, 502), (530, 502, 500, 532), (533, 501, 503, 531), (500, 534, 536, 532), (507, 511, 509, 505), (522, 504, 506, 521), (523, 505, 504, 522), (520, 507, 505, 523), (510, 514, 515, 511), (506, 510, 511, 507), (504, 508, 510, 506), (505, 509, 508, 504), (512, 513, 515, 514), (508, 512, 514, 510), (509, 513, 512, 508), (511, 515, 513, 509), (516, 518, 519, 517), (373, 517, 519, 377), (376, 518, 516, 372), (377, 519, 518, 376), (467, 520, 523, 465), (465, 523, 522, 464), (464, 522, 521, 466), (466, 521, 520, 467), (520, 525, 526, 523), (507, 524, 525, 520), (525, 528, 529, 526), (524, 527, 528, 525), (496, 532, 533, 497), (497, 533, 531, 499), (498, 530, 532, 496), (499, 531, 530, 498), (541, 347, 352, 550), (533, 537, 535, 501), (501, 535, 534, 500), (532, 536, 537, 533), (540, 538, 539, 541), (542, 539, 538, 544), (537, 345, 344, 535), (544, 538, 540, 545), (534, 544, 545, 536), (536, 545, 543, 537), (535, 542, 544, 534), (564, 359, 356, 558), (549, 546, 547, 548), (550, 547, 546, 552), (535, 344, 348, 542), (552, 546, 549, 553), (540, 552, 553, 545), (545, 553, 551, 543), (541, 550, 552, 540), (556, 355, 358, 562), (571, 569, 568, 570), (560, 555, 557, 559), (551, 353, 349, 543), (561, 554, 555, 560), (548, 561, 560, 549), (548, 351, 357, 561), (549, 560, 559, 553), (553, 559, 558, 551), (565, 563, 562, 564), (559, 565, 564, 558), (557, 563, 565, 559), (556, 562, 563, 557), (386, 405, 398, 393), (539, 346, 347, 541), (561, 357, 354, 554), (547, 350, 351, 548), (558, 356, 353, 551), (554, 354, 355, 556), (542, 348, 346, 539), (562, 358, 359, 564), (543, 349, 345, 537), (550, 352, 350, 547), (569, 567, 566, 568), (570, 568, 566, 572), (573, 567, 569, 571), (566, 574, 576, 572), (554, 572, 573, 555), (555, 573, 571, 557), (556, 570, 572, 554), (557, 571, 570, 556), (576, 574, 575, 577), (567, 575, 574, 566), (573, 577, 575, 567), (572, 576, 577, 573), (331, 323, 343, 337), (343, 323, 341), (559, 565, 545, 553), (565, 563, 545)])
_uv = me_a.uv_layers.new(name='UVMap')
_uv.uv.foreach_set('vector', [0.1614, 0.2876, 0.1614, 0.3594, 0.07337, 0.3594, 0.07337, 0.2876, 0.4843, 0.8681, 0.4843, 0.9562, 0.4109, 0.9562, 0.4109, 0.8681, 0.2922, 0.773, 0.2048, 0.773, 0.2048, 0.6849, 0.2922, 0.6849, 0.7337, 0.2666, 0.8213, 0.2666, 0.8213, 0.3546, 0.7337, 0.3546, 0.5724, 0.2874, 0.5725, 0.3593, 0.4844, 0.3593, 0.4843, 0.2874, 0.5722, 0.1437, 0.5724, 0.2874, 0.4843, 0.2874, 0.4842, 0.1437, 0.2929, 0.5382, 0.2929, 0.6849, 0.2048, 0.6849, 0.2048, 0.5382, 0.1614, 0.1438, 0.1614, 0.2876, 0.07337, 0.2876, 0.07337, 0.1438, 0.865, 0.4683, 0.777, 0.4683, 0.777, 0.45, 0.865, 0.4499, 0.973, 0.7727, 0.973, 0.6847, 0.9925, 0.6847, 0.9925, 0.7727, 0.5725, 0.3593, 0.5724, 0.2874, 0.6311, 0.3002, 0.6018, 0.3577, 0.07337, 0.2876, 0.07337, 0.3594, 0.04402, 0.3579, 0.01467, 0.3004, 0.9242, 0.9227, 0.9242, 0.8352, 0.9829, 0.8352, 0.9829, 0.9227, 0.6311, 0.3002, 0.5724, 0.2874, 0.587, 0.2156, 0.6457, 0.2156, 0.777, 0.4683, 0.865, 0.4683, 0.865, 0.5548, 0.777, 0.5548, 0.07337, 0.2876, 0.01467, 0.3004, 0.0, 0.2157, 0.0587, 0.2157, 0.1467, 1.304e-08, 0.1614, 0.1438, 0.07337, 0.1438, 0.0587, 0.0, 0.2929, 0.3914, 0.2929, 0.5382, 0.2048, 0.5382, 0.2048, 0.3914, 0.1099, 0.7911, 0.1974, 0.7911, 0.1974, 0.8792, 0.1099, 0.8792, 0.3228, 0.7576, 0.4109, 0.7576, 0.4109, 0.9043, 0.3228, 0.9044, 0.5867, 0.0, 0.5722, 0.1437, 0.4842, 0.1437, 0.4987, 7.451e-09, 0.3228, 0.6792, 0.393, 0.7123, 0.3929, 0.7559, 0.393, 0.7123, 0.4636, 0.6796, 0.4633, 0.7576, 0.3929, 0.7559, 0.5565, 0.877, 0.5967, 0.9612, 0.5279, 0.9612, 0.1099, 0.8792, 0.1786, 0.8803, 0.1786, 0.9583, 0.1099, 0.948, 0.07004, 0.6115, 0.1405, 0.61, 0.1404, 0.6879, 0.07003, 0.6551, 0.0, 0.6881, 0.07003, 0.6551, 0.06907, 0.7278, 0.07003, 0.6551, 0.1404, 0.6879, 0.1405, 0.7577, 0.06907, 0.7278, 0.8606, 0.1785, 0.8891, 0.2542, 0.8441, 0.2542, 0.8891, 0.2542, 0.8993, 0.3303, 0.8213, 0.3303, 0.8441, 0.2542, 0.3228, 0.6792, 0.3921, 0.6396, 0.393, 0.7123, 0.3921, 0.6396, 0.4636, 0.6098, 0.4636, 0.6796, 0.393, 0.7123, 0.9363, 0.5353, 0.9378, 0.5128, 0.9572, 0.524, 0.8029, 0.6623, 0.777, 0.6623, 0.777, 0.6428, 0.803, 0.6428, 0.8796, 0.3303, 0.8783, 0.3527, 0.8602, 0.3415, 0.9363, 0.5353, 0.9572, 0.524, 0.9572, 0.5465, 0.1252, 0.7577, 0.1252, 0.7832, 0.1027, 0.7832, 0.1027, 0.7577, 0.8602, 0.3415, 0.8783, 0.3527, 0.8602, 0.364, 0.9363, 0.5353, 0.9572, 0.5465, 0.9378, 0.5578, 0.829, 0.6428, 0.855, 0.6428, 0.855, 0.6623, 0.829, 0.6623, 0.8602, 0.364, 0.8783, 0.3527, 0.8796, 0.3753, 0.9363, 0.5353, 0.9378, 0.5578, 0.9185, 0.5465, 0.829, 0.6623, 0.855, 0.6623, 0.855, 0.6818, 0.829, 0.6818, 0.8796, 0.3753, 0.8783, 0.3527, 0.899, 0.364, 0.9363, 0.5353, 0.9185, 0.5465, 0.9185, 0.524, 0.7337, 0.3801, 0.7337, 0.3546, 0.7562, 0.3547, 0.7562, 0.3801, 0.899, 0.364, 0.8783, 0.3527, 0.899, 0.3415, 0.9363, 0.5353, 0.9185, 0.524, 0.9378, 0.5128, 0.803, 0.6818, 0.777, 0.6818, 0.777, 0.6623, 0.8029, 0.6623, 0.899, 0.3415, 0.8783, 0.3527, 0.8796, 0.3303, 0.8213, 0.3414, 0.8401, 0.3538, 0.8213, 0.3638, 0.829, 0.6818, 0.803, 0.6818, 0.803, 0.6623, 0.829, 0.6623, 0.8408, 0.3303, 0.8401, 0.3538, 0.8213, 0.3414, 0.9129, 0.1504, 0.9121, 0.1741, 0.8927, 0.1628, 0.9129, 0.1504, 0.9316, 0.163, 0.9121, 0.1741, 0.8213, 0.3638, 0.8401, 0.3538, 0.8408, 0.3751, 0.829, 0.6623, 0.803, 0.6623, 0.803, 0.6428, 0.829, 0.6428, 0.9129, 0.1504, 0.8927, 0.1628, 0.8927, 0.1404, 0.9129, 0.1504, 0.8927, 0.1404, 0.9121, 0.1294, 0.8408, 0.3751, 0.8401, 0.3538, 0.8602, 0.364, 0.9129, 0.1504, 0.9121, 0.1294, 0.9316, 0.1407, 0.7787, 0.3547, 0.7787, 0.3801, 0.7562, 0.3801, 0.7562, 0.3546, 0.8602, 0.364, 0.8401, 0.3538, 0.8602, 0.3416, 0.9129, 0.1504, 0.9316, 0.1407, 0.9316, 0.163, 0.8602, 0.3416, 0.8401, 0.3538, 0.8408, 0.3303, 0.1614, 0.2876, 0.2495, 0.2876, 0.2495, 0.3594, 0.1614, 0.3594, 0.07336, 0.9564, 0.0, 0.9565, 0.0, 0.8684, 0.07336, 0.8684, 0.2922, 0.773, 0.2922, 0.861, 0.2048, 0.861, 0.2048, 0.773, 0.7337, 0.2666, 0.7337, 0.1785, 0.8213, 0.1785, 0.8213, 0.2666, 0.7337, 0.07338, 0.7337, 0.2201, 0.6457, 0.2201, 0.6457, 0.07337, 0.3963, 0.2874, 0.4843, 0.2874, 0.4844, 0.3593, 0.3964, 0.3593, 0.3961, 0.1437, 0.4842, 0.1437, 0.4843, 0.2874, 0.3963, 0.2874, 0.7337, 5.007e-06, 0.7337, 0.07338, 0.6457, 0.07337, 0.6457, 0.0, 0.777, 0.538, 0.6889, 0.5379, 0.6889, 0.3912, 0.777, 0.3912, 0.1614, 0.1438, 0.2495, 0.1438, 0.2495, 0.2876, 0.1614, 0.2876, 0.9805, 0.5673, 0.9805, 0.4792, 0.9988, 0.4792, 0.9988, 0.5673, 0.9805, 0.4792, 0.9805, 0.3912, 1.0, 0.3912, 1.0, 0.4792, 0.3964, 0.3593, 0.367, 0.3577, 0.3376, 0.3002, 0.3963, 0.2874, 0.2495, 0.2876, 0.3082, 0.3004, 0.2788, 0.3579, 0.2495, 0.3594, 0.958, 0.3612, 0.8993, 0.3612, 0.8993, 0.2738, 0.958, 0.2738, 0.3376, 0.3002, 0.3228, 0.2156, 0.3815, 0.2156, 0.3963, 0.2874, 0.5279, 0.7999, 0.5279, 0.7135, 0.6159, 0.7136, 0.6159, 0.8, 0.2495, 0.2876, 0.2641, 0.2157, 0.3228, 0.2157, 0.3082, 0.3004, 0.1761, 1.676e-08, 0.2641, 2.235e-08, 0.2495, 0.1438, 0.1614, 0.1438, 0.777, 0.6847, 0.6889, 0.6846, 0.6889, 0.5379, 0.777, 0.538, 0.777, 0.6428, 0.777, 0.5548, 0.8644, 0.5548, 0.8644, 0.6428, 0.7337, 0.2201, 0.7337, 0.3669, 0.6457, 0.3669, 0.6457, 0.2201, 0.3813, 1.49e-08, 0.4693, 7.451e-09, 0.4842, 0.1437, 0.3961, 0.1437, 0.5177, 0.8681, 0.5177, 0.9493, 0.4843, 0.9245, 0.5279, 0.5965, 0.6055, 0.5575, 0.6748, 0.5965, 0.6748, 0.6745, 0.6055, 0.7135, 0.5279, 0.6745, 0.2929, 0.8251, 0.2929, 0.8056, 0.3189, 0.8056, 0.3189, 0.8251, 0.8012, 0.3801, 0.7787, 0.3801, 0.7787, 0.3546, 0.8012, 0.3546, 0.2929, 0.8446, 0.2929, 0.8251, 0.3189, 0.8251, 0.3189, 0.8446, 0.3034, 0.861, 0.3034, 0.9486, 0.2741, 0.9501, 0.2741, 0.8625, 0.9515, 0.5724, 0.9809, 0.5739, 0.9809, 0.6615, 0.9515, 0.6599, 0.367, 0.3577, 0.3964, 0.3593, 0.3964, 0.3912, 0.3671, 0.3768, 0.5725, 0.3593, 0.6018, 0.3577, 0.6019, 0.3768, 0.5725, 0.3912, 0.2495, 0.3594, 0.2788, 0.3579, 0.2788, 0.377, 0.2495, 0.3914, 0.04402, 0.3579, 0.07337, 0.3594, 0.07337, 0.3914, 0.04402, 0.377, 0.777, 0.45, 0.777, 0.3912, 0.865, 0.3912, 0.865, 0.4499, 0.5279, 0.8183, 0.6159, 0.8184, 0.6159, 0.877, 0.5279, 0.8769, 0.9809, 0.6604, 0.9809, 0.5724, 0.9993, 0.5724, 0.9993, 0.6604, 0.2788, 0.3579, 0.3082, 0.3004, 0.3082, 0.3184, 0.2788, 0.3759, 0.3376, 0.3002, 0.367, 0.3577, 0.3671, 0.3757, 0.3376, 0.3182, 0.01467, 0.3004, 0.04402, 0.3579, 0.04402, 0.3759, 0.01467, 0.3184, 0.6018, 0.3577, 0.6311, 0.3002, 0.6311, 0.3182, 0.6019, 0.3757, 0.5279, 0.7999, 0.6159, 0.8, 0.6159, 0.8184, 0.5279, 0.8183, 0.07337, 0.3914, 0.07337, 0.3594, 0.09687, 0.3594, 0.09267, 0.3857, 0.9515, 0.5724, 0.9515, 0.6599, 0.9343, 0.6606, 0.9343, 0.573, 0.07336, 0.9564, 0.07336, 0.8684, 0.1001, 0.8684, 0.1001, 0.9564, 0.5725, 0.3593, 0.5725, 0.3912, 0.5532, 0.3855, 0.549, 0.3593, 0.3034, 0.9486, 0.3034, 0.861, 0.3227, 0.8616, 0.3227, 0.9492, 0.4069, 0.9044, 0.4069, 0.9918, 0.3834, 0.9918, 0.3834, 0.9044, 0.1786, 0.9672, 0.1786, 0.8792, 0.2047, 0.8792, 0.2047, 0.9672, 0.6156, 0.877, 0.6156, 0.9644, 0.5967, 0.9644, 0.5967, 0.877, 0.2495, 0.3594, 0.2495, 0.3914, 0.2322, 0.385, 0.2306, 0.3594, 0.3964, 0.3912, 0.3964, 0.3593, 0.4153, 0.3593, 0.4137, 0.3848, 0.7987, 0.1431, 0.7729, 0.1785, 0.7337, 0.08676, 0.9057, 0.8352, 0.8512, 0.7923, 0.8972, 0.7599, 0.7987, 0.1431, 0.7337, 0.08676, 0.7694, 0.0, 0.7987, 0.1431, 0.7694, 0.0, 0.8363, 0.0658, 0.7987, 0.1431, 0.8363, 0.0658, 0.8363, 0.1656, 0.6876, 0.7135, 0.6803, 0.7888, 0.6159, 0.7565, 0.1285, 0.4897, 0.1258, 0.5412, 0.08195, 0.5071, 0.4854, 0.6745, 0.4636, 0.6098, 0.5248, 0.6292, 0.3995, 0.4895, 0.3845, 0.4527, 0.4352, 0.4523, 0.347, 0.9587, 0.3531, 0.9779, 0.3228, 0.948, 0.3773, 0.9236, 0.3834, 0.9779, 0.3531, 0.9343, 0.1285, 0.4897, 0.08195, 0.5071, 0.09284, 0.4525, 0.4854, 0.6745, 0.5248, 0.6292, 0.5248, 0.7197, 0.3995, 0.4895, 0.4352, 0.4523, 0.4461, 0.5069, 0.347, 0.9587, 0.3228, 0.948, 0.3531, 0.9044, 0.6578, 0.554, 0.604, 0.5575, 0.6357, 0.5238, 0.05387, 0.4316, 0.03804, 0.4729, 0.0051, 0.4219, 0.7639, 0.827, 0.78, 0.7561, 0.8125, 0.7881, 0.4927, 0.5242, 0.4899, 0.4727, 0.5279, 0.5061, 0.7383, 0.8759, 0.7725, 0.8363, 0.7725, 0.9051, 0.57, 0.5172, 0.5596, 0.452, 0.6112, 0.4735, 0.57, 0.5172, 0.5279, 0.4857, 0.5596, 0.452, 0.5279, 0.4857, 0.5283, 0.4318, 0.5596, 0.452, 0.5596, 0.452, 0.6304, 0.406, 0.6112, 0.4735, 0.5596, 0.452, 0.5657, 0.3984, 0.6304, 0.406, 0.4899, 0.4727, 0.4741, 0.4314, 0.5227, 0.4217, 0.6304, 0.406, 0.6775, 0.4504, 0.6112, 0.4735, 0.6304, 0.406, 0.6889, 0.3912, 0.6775, 0.4504, 0.78, 0.7561, 0.7639, 0.6847, 0.8125, 0.7235, 0.6775, 0.4504, 0.6357, 0.5238, 0.6112, 0.4735, 0.6775, 0.4504, 0.6889, 0.5146, 0.6357, 0.5238, 0.03804, 0.4729, 0.03533, 0.5244, 0.0, 0.5063, 0.6357, 0.5238, 0.57, 0.5172, 0.6112, 0.4735, 0.6357, 0.5238, 0.604, 0.5575, 0.57, 0.5172, 0.7046, 0.9159, 0.7383, 0.8759, 0.7725, 0.9051, 0.7309, 0.827, 0.7725, 0.8363, 0.7383, 0.8759, 0.4871, 0.6098, 0.457, 0.5614, 0.5075, 0.5609, 0.457, 0.5614, 0.4927, 0.5242, 0.5075, 0.5609, 0.4461, 0.5069, 0.4899, 0.4727, 0.4927, 0.5242, 0.4461, 0.5069, 0.4352, 0.4523, 0.4899, 0.4727, 0.4352, 0.4523, 0.4741, 0.4314, 0.4899, 0.4727, 0.6889, 0.8016, 0.78, 0.7561, 0.7639, 0.827, 0.6889, 0.8016, 0.6889, 0.711, 0.78, 0.7561, 0.6889, 0.711, 0.7639, 0.6847, 0.78, 0.7561, 0.09284, 0.4525, 0.03804, 0.4729, 0.05387, 0.4316, 0.09284, 0.4525, 0.08195, 0.5071, 0.03804, 0.4729, 0.08195, 0.5071, 0.03533, 0.5244, 0.03804, 0.4729, 0.07103, 0.5616, 0.02039, 0.5611, 0.03533, 0.5244, 0.07103, 0.5616, 0.04066, 0.61, 0.02039, 0.5611, 0.6889, 0.8762, 0.7383, 0.8759, 0.7046, 0.9159, 0.457, 0.5614, 0.4461, 0.5069, 0.4927, 0.5242, 0.457, 0.5614, 0.4022, 0.541, 0.4461, 0.5069, 0.4022, 0.541, 0.3995, 0.4895, 0.4461, 0.5069, 0.4352, 0.4523, 0.3755, 0.3912, 0.4741, 0.4314, 0.4352, 0.4523, 0.3845, 0.4527, 0.3755, 0.3912, 0.4636, 0.7391, 0.4854, 0.6745, 0.5248, 0.7197, 0.1523, 0.3914, 0.09284, 0.4525, 0.05387, 0.4316, 0.1523, 0.3914, 0.1435, 0.4529, 0.09284, 0.4525, 0.1435, 0.4529, 0.1285, 0.4897, 0.09284, 0.4525, 0.08195, 0.5071, 0.07103, 0.5616, 0.03533, 0.5244, 0.08195, 0.5071, 0.1258, 0.5412, 0.07103, 0.5616, 0.3834, 0.9044, 0.3773, 0.9236, 0.3531, 0.9343, 0.6889, 0.8762, 0.7309, 0.827, 0.7383, 0.8759, 0.6159, 0.7565, 0.6803, 0.7888, 0.6159, 0.8212, 0.6803, 0.7888, 0.6876, 0.8641, 0.6159, 0.8212, 0.3913, 0.6098, 0.4022, 0.541, 0.4271, 0.5542, 0.3913, 0.6098, 0.3397, 0.5238, 0.4022, 0.541, 0.3397, 0.5238, 0.3995, 0.4895, 0.4022, 0.541, 0.3397, 0.5238, 0.3845, 0.4527, 0.3995, 0.4895, 0.3397, 0.5238, 0.3228, 0.4473, 0.3845, 0.4527, 0.8927, 0.06485, 0.9438, 0.06481, 0.9471, 0.1294, 0.8927, 0.06485, 0.9471, 0.0, 0.9438, 0.06481, 0.2048, 0.4475, 0.1881, 0.524, 0.1435, 0.4529, 0.1881, 0.524, 0.1285, 0.4897, 0.1435, 0.4529, 0.8972, 0.7599, 0.8512, 0.7276, 0.9057, 0.6847, 0.8972, 0.7599, 0.8512, 0.7923, 0.8512, 0.7276, 0.8512, 0.7923, 0.8125, 0.7599, 0.8512, 0.7276, 0.1881, 0.524, 0.1258, 0.5412, 0.1285, 0.4897, 0.1881, 0.524, 0.1365, 0.61, 0.1258, 0.5412, 0.1365, 0.61, 0.1009, 0.5544, 0.1258, 0.5412, 0.7463, 0.9199, 0.7296, 0.9202, 0.7296, 0.9163, 0.7463, 0.9159, 0.9343, 0.6507, 0.929, 0.6508, 0.929, 0.5937, 0.9343, 0.5936, 0.9569, 0.4116, 0.9349, 0.464, 0.924, 0.459, 0.9459, 0.4066, 0.6856, 0.5636, 0.6869, 0.6193, 0.6748, 0.6196, 0.6754, 0.5627, 0.6781, 0.938, 0.6788, 0.882, 0.6833, 0.881, 0.6833, 0.9381, 0.9343, 0.5936, 0.929, 0.5937, 0.9164, 0.5753, 0.9217, 0.5752, 0.7176, 0.9824, 0.7176, 0.9773, 0.7296, 0.9773, 0.7296, 0.9824, 0.953, 0.5033, 0.9639, 0.5083, 0.9619, 0.5128, 0.9509, 0.5078, 0.322, 0.7602, 0.3227, 0.7654, 0.3178, 0.7655, 0.3171, 0.7602, 0.8124, 0.8271, 0.8117, 0.8323, 0.8068, 0.8323, 0.8075, 0.827, 0.6833, 0.881, 0.6788, 0.882, 0.6775, 0.8761, 0.6828, 0.8762, 0.6828, 0.8762, 0.6775, 0.8761, 0.6769, 0.8712, 0.6822, 0.8713, 0.6822, 0.8713, 0.6769, 0.8712, 0.6772, 0.8641, 0.6816, 0.8642, 0.8894, 0.1607, 0.8851, 0.1608, 0.886, 0.1403, 0.8896, 0.1402, 0.5278, 0.8683, 0.5268, 0.872, 0.5235, 0.8715, 0.524, 0.8681, 0.9304, 0.8062, 0.9338, 0.8075, 0.9349, 0.8309, 0.9297, 0.8309, 0.929, 0.6508, 0.9343, 0.6507, 0.9337, 0.6556, 0.9284, 0.6556, 0.9284, 0.6556, 0.9337, 0.6556, 0.9332, 0.6604, 0.9279, 0.6605, 0.9279, 0.6605, 0.9332, 0.6604, 0.9326, 0.6676, 0.9282, 0.6676, 0.7091, 0.3894, 0.7048, 0.3891, 0.7048, 0.367, 0.7091, 0.3669, 0.9944, 0.06248, 0.9962, 0.06668, 0.9922, 0.06624, 0.9914, 0.06349, 0.7156, 0.3669, 0.7184, 0.3669, 0.7186, 0.3858, 0.7135, 0.3858, 0.924, 0.459, 0.9349, 0.464, 0.9329, 0.4685, 0.9219, 0.4635, 0.9219, 0.4635, 0.9329, 0.4685, 0.9308, 0.4729, 0.9199, 0.4679, 0.9199, 0.4679, 0.9308, 0.4729, 0.9276, 0.4793, 0.9185, 0.4751, 0.9185, 0.4751, 0.9276, 0.4793, 0.9454, 0.4899, 0.9369, 0.4878, 0.9369, 0.4878, 0.9454, 0.4899, 0.9437, 0.4932, 0.9373, 0.4921, 0.9373, 0.4921, 0.9437, 0.4932, 0.9639, 0.5083, 0.953, 0.5033, 0.6856, 0.5636, 0.6754, 0.5627, 0.6752, 0.5578, 0.6873, 0.5575, 0.6291, 0.8886, 0.6296, 0.8934, 0.6163, 0.9052, 0.6159, 0.9017, 0.9511, 0.8132, 0.9534, 0.8014, 0.96, 0.8044, 0.9581, 0.8143, 0.9581, 0.8143, 0.96, 0.8044, 0.96, 0.8273, 0.9563, 0.8349, 0.9943, 0.0136, 0.9896, 0.01471, 0.9922, 0.0006164, 0.9962, 0.0, 0.3193, 0.801, 0.3227, 0.794, 0.3227, 0.8133, 0.3203, 0.8251, 0.4934, 0.7392, 0.4934, 0.7477, 0.4899, 0.7476, 0.4899, 0.7391, 0.8132, 0.3698, 0.8012, 0.3699, 0.8025, 0.3548, 0.811, 0.3546, 0.879, 0.6383, 0.8785, 0.6431, 0.8658, 0.63, 0.8662, 0.6266, 0.688, 0.6525, 0.6761, 0.6518, 0.6789, 0.6367, 0.6874, 0.6372, 0.7378, 0.3801, 0.7378, 0.39, 0.7337, 0.39, 0.7337, 0.3801, 0.7716, 0.9297, 0.7595, 0.9297, 0.7606, 0.9159, 0.7705, 0.9159, 0.9297, 0.8196, 0.9177, 0.8197, 0.9188, 0.8062, 0.9286, 0.8062, 0.5209, 0.9193, 0.5256, 0.9203, 0.5278, 0.9338, 0.5238, 0.9333, 0.3029, 0.5214, 0.2929, 0.528, 0.3041, 0.5147, 0.3141, 0.5081, 0.7296, 0.9202, 0.7176, 0.9202, 0.7176, 0.9163, 0.7296, 0.9163, 0.2929, 0.528, 0.3029, 0.5214, 0.312, 0.5893, 0.302, 0.5959, 0.9529, 0.927, 0.9362, 0.9266, 0.9362, 0.9227, 0.9529, 0.923, 0.8068, 0.8323, 0.8117, 0.8323, 0.8088, 0.8408, 0.8039, 0.8408, 0.8039, 0.8408, 0.8088, 0.8408, 0.809, 0.8501, 0.8041, 0.8501, 0.8041, 0.8501, 0.809, 0.8501, 0.8098, 0.8588, 0.8049, 0.8588, 0.8049, 0.8588, 0.8098, 0.8588, 0.8114, 0.868, 0.8065, 0.8679, 0.8065, 0.8679, 0.8114, 0.868, 0.8124, 0.8772, 0.8075, 0.8771, 0.9529, 0.9392, 0.9529, 0.9388, 0.9362, 0.9266, 0.9529, 0.927, 0.9529, 0.9837, 0.9409, 0.9837, 0.9409, 0.9753, 0.9529, 0.9753, 0.9529, 0.9753, 0.9409, 0.9753, 0.9409, 0.9661, 0.9529, 0.9661, 0.9529, 0.9661, 0.9409, 0.9661, 0.9409, 0.9573, 0.9529, 0.9573, 0.9529, 0.9573, 0.9409, 0.9573, 0.9409, 0.9481, 0.9529, 0.9481, 0.9529, 0.9481, 0.9409, 0.9481, 0.9409, 0.9388, 0.9529, 0.9388, 0.9529, 0.9388, 0.9409, 0.9388, 0.9242, 0.9266, 0.9362, 0.9266, 0.7296, 0.9773, 0.7176, 0.9773, 0.7176, 0.9689, 0.7296, 0.9689, 0.7296, 0.9689, 0.7176, 0.9689, 0.7176, 0.9597, 0.7296, 0.9597, 0.7296, 0.9597, 0.7176, 0.9597, 0.7176, 0.9509, 0.7296, 0.9509, 0.7296, 0.9509, 0.7176, 0.9509, 0.7176, 0.9417, 0.7296, 0.9417, 0.7296, 0.9417, 0.7176, 0.9417, 0.7176, 0.9324, 0.7296, 0.9324, 0.7296, 0.9324, 0.7176, 0.9324, 0.7176, 0.9202, 0.7296, 0.9202, 0.322, 0.7602, 0.3171, 0.7602, 0.3143, 0.7517, 0.3192, 0.7517, 0.3192, 0.7517, 0.3143, 0.7517, 0.3145, 0.7424, 0.3194, 0.7424, 0.3194, 0.7424, 0.3145, 0.7424, 0.3153, 0.7337, 0.3202, 0.7337, 0.3202, 0.7337, 0.3153, 0.7337, 0.3168, 0.7246, 0.3217, 0.7246, 0.3217, 0.7246, 0.3168, 0.7246, 0.3178, 0.7154, 0.3227, 0.7153, 0.7296, 0.9321, 0.7296, 0.9324, 0.7296, 0.9202, 0.7463, 0.9199, 0.688, 0.7051, 0.6762, 0.7029, 0.6748, 0.6931, 0.6868, 0.6937, 0.6868, 0.6937, 0.6748, 0.6931, 0.6751, 0.6826, 0.687, 0.6832, 0.687, 0.6832, 0.6751, 0.6826, 0.6752, 0.6745, 0.6872, 0.6751, 0.6872, 0.6751, 0.6752, 0.6745, 0.6753, 0.6705, 0.6873, 0.6711, 0.6873, 0.6711, 0.6753, 0.6705, 0.6761, 0.6518, 0.688, 0.6525, 0.9284, 0.6556, 0.9279, 0.6605, 0.9171, 0.6582, 0.9177, 0.6533, 0.9177, 0.6533, 0.9171, 0.6582, 0.9068, 0.657, 0.9074, 0.6521, 0.9074, 0.6521, 0.9068, 0.657, 0.8988, 0.6562, 0.899, 0.6513, 0.899, 0.6513, 0.8988, 0.6562, 0.8949, 0.6557, 0.8951, 0.6508, 0.8951, 0.6508, 0.8949, 0.6557, 0.8785, 0.6431, 0.879, 0.6383, 0.5147, 0.8392, 0.5265, 0.8368, 0.5256, 0.8482, 0.5137, 0.8491, 0.5137, 0.8491, 0.5256, 0.8482, 0.5261, 0.8587, 0.5141, 0.8596, 0.5141, 0.8596, 0.5261, 0.8587, 0.5265, 0.8671, 0.5145, 0.868, 0.6457, 0.8809, 0.6496, 0.8804, 0.6491, 0.9321, 0.6448, 0.9334, 0.8132, 0.3881, 0.8012, 0.3883, 0.8012, 0.3699, 0.8132, 0.3698, 0.6769, 0.8712, 0.6775, 0.8761, 0.6683, 0.8784, 0.6678, 0.8736, 0.6678, 0.8736, 0.6683, 0.8784, 0.658, 0.8797, 0.6574, 0.8748, 0.6574, 0.8748, 0.658, 0.8797, 0.6496, 0.8804, 0.6494, 0.8756, 0.6494, 0.8756, 0.6496, 0.8804, 0.6457, 0.8809, 0.6455, 0.8761, 0.6455, 0.8761, 0.6457, 0.8809, 0.6296, 0.8934, 0.6291, 0.8886, 0.8922, 0.5908, 0.8879, 0.5895, 0.8857, 0.5871, 0.89, 0.5884, 0.9951, 0.2861, 0.9833, 0.2845, 0.9832, 0.2323, 0.9951, 0.2341, 0.899, 0.6513, 0.8951, 0.6508, 0.8958, 0.5983, 0.9001, 0.5996, 0.976, 0.1184, 0.9877, 0.1167, 0.9877, 0.1696, 0.9759, 0.1715, 0.5235, 0.8715, 0.5268, 0.872, 0.5225, 0.896, 0.5177, 0.895, 0.5177, 0.895, 0.5225, 0.896, 0.5227, 0.9004, 0.5179, 0.8994, 0.5179, 0.8994, 0.5227, 0.9004, 0.5229, 0.9049, 0.5182, 0.9039, 0.5182, 0.9039, 0.5229, 0.9049, 0.5231, 0.9093, 0.5184, 0.9083, 0.5184, 0.9083, 0.5231, 0.9093, 0.5256, 0.9203, 0.5209, 0.9193, 0.8753, 0.1407, 0.8835, 0.1402, 0.8851, 0.1649, 0.8731, 0.1649, 0.8731, 0.1649, 0.8851, 0.1649, 0.8851, 0.1693, 0.8731, 0.1693, 0.7327, 0.3836, 0.7283, 0.3828, 0.7282, 0.3669, 0.7327, 0.367, 0.9297, 0.8349, 0.9177, 0.8349, 0.9177, 0.8305, 0.9297, 0.8304, 0.9297, 0.8304, 0.9177, 0.8305, 0.9177, 0.8197, 0.9297, 0.8196, 0.7682, 0.9785, 0.7606, 0.9775, 0.7595, 0.9538, 0.7716, 0.9538, 0.7716, 0.9538, 0.7595, 0.9538, 0.7595, 0.9494, 0.7716, 0.9494, 0.7716, 0.9494, 0.7595, 0.9494, 0.7595, 0.945, 0.7716, 0.945, 0.7716, 0.945, 0.7595, 0.945, 0.7595, 0.9405, 0.7716, 0.9405, 0.7716, 0.9405, 0.7595, 0.9405, 0.7595, 0.9297, 0.7716, 0.9297, 0.9944, 0.06248, 0.9914, 0.06349, 0.987, 0.03906, 0.9917, 0.03795, 0.9917, 0.03795, 0.987, 0.03906, 0.9871, 0.03461, 0.9918, 0.0335, 0.9918, 0.0335, 0.9871, 0.03461, 0.9872, 0.03017, 0.992, 0.02906, 0.992, 0.02906, 0.9872, 0.03017, 0.9873, 0.02572, 0.9921, 0.02461, 0.9921, 0.02461, 0.9873, 0.02572, 0.9896, 0.01471, 0.9943, 0.0136, 0.6833, 0.9046, 0.6836, 0.8926, 0.688, 0.8928, 0.6878, 0.9048, 0.103, 0.8117, 0.109, 0.8221, 0.109, 0.841, 0.1029, 0.8308, 0.688, 0.9206, 0.6836, 0.921, 0.6833, 0.9046, 0.6878, 0.9048, 0.109, 0.8015, 0.1028, 0.8117, 0.1027, 0.7933, 0.109, 0.7832, 0.302, 0.5959, 0.312, 0.5893, 0.3141, 0.6086, 0.3041, 0.6153, 0.1027, 0.8684, 0.09861, 0.8673, 0.07894, 0.8082, 0.083, 0.8092, 0.9699, 0.3912, 0.9805, 0.397, 0.9769, 0.4653, 0.9664, 0.4595, 0.9242, 0.9508, 0.9226, 0.9547, 0.8868, 0.9035, 0.8884, 0.8996, 0.4868, 0.7512, 0.4868, 0.7391, 0.4899, 0.7391, 0.4899, 0.7512, 0.9664, 0.4595, 0.9769, 0.4653, 0.9744, 0.4884, 0.9639, 0.4826, 0.083, 0.8092, 0.07894, 0.8082, 0.06372, 0.7933, 0.0671, 0.7901, 0.8884, 0.8996, 0.8868, 0.9035, 0.881, 0.8793, 0.8855, 0.8785, 0.4739, 0.7512, 0.4739, 0.7391, 0.4788, 0.7391, 0.4788, 0.7512, 0.04578, 0.7586, 0.04449, 0.7635, 0.04151, 0.7628, 0.04255, 0.7577, 0.873, 0.8452, 0.8684, 0.8433, 0.8696, 0.8402, 0.8743, 0.8424, 0.04151, 0.7628, 0.04449, 0.7635, 0.008874, 0.7992, 0.0059, 0.7985, 0.1405, 0.7911, 0.1285, 0.791, 0.1284, 0.7794, 0.1405, 0.7794, 0.6792, 0.391, 0.6792, 0.379, 0.6817, 0.379, 0.6817, 0.391, 0.6369, 0.9423, 0.6412, 0.941, 0.6391, 0.9434, 0.6348, 0.9447, 0.6843, 0.3789, 0.6843, 0.391, 0.6817, 0.391, 0.6817, 0.3789, 0.9033, 0.5812, 0.899, 0.5799, 0.9179, 0.5724, 0.9222, 0.5737, 0.89, 0.5884, 0.8857, 0.5871, 0.899, 0.5799, 0.9033, 0.5812, 0.9177, 0.8351, 0.9057, 0.8351, 0.9057, 0.8234, 0.9177, 0.8234, 0.6348, 0.9447, 0.6391, 0.9434, 0.6523, 0.9505, 0.648, 0.9518, 0.1285, 0.7577, 0.1405, 0.7578, 0.1405, 0.7623, 0.1284, 0.7622, 0.9177, 0.8234, 0.9057, 0.8234, 0.9057, 0.8062, 0.9177, 0.8062, 0.648, 0.9518, 0.6523, 0.9505, 0.6712, 0.9581, 0.667, 0.9594, 0.1405, 0.7794, 0.1284, 0.7794, 0.1284, 0.7622, 0.1405, 0.7623, 0.4636, 0.7391, 0.4688, 0.7391, 0.4688, 0.7512, 0.4636, 0.7512, 0.6748, 0.6196, 0.6869, 0.6193, 0.6873, 0.6365, 0.6752, 0.6367, 0.9569, 0.4116, 0.9459, 0.4066, 0.953, 0.3912, 0.9639, 0.3962, 0.6781, 0.938, 0.6833, 0.9381, 0.6707, 0.9565, 0.6654, 0.9564, 0.6937, 0.3789, 0.6937, 0.391, 0.6843, 0.391, 0.6843, 0.3789, 0.6448, 0.9334, 0.6491, 0.9321, 0.6412, 0.941, 0.6369, 0.9423, 0.6697, 0.391, 0.6697, 0.3789, 0.6792, 0.379, 0.6792, 0.391, 0.9001, 0.5996, 0.8958, 0.5983, 0.8879, 0.5895, 0.8922, 0.5908, 0.6577, 0.3669, 0.6697, 0.3669, 0.6697, 0.3882, 0.6577, 0.3882, 0.8857, 0.5871, 0.8879, 0.5895, 0.8789, 0.61, 0.8768, 0.6076, 0.7048, 0.3789, 0.7048, 0.391, 0.6937, 0.391, 0.6937, 0.3789, 0.8768, 0.6076, 0.8789, 0.61, 0.8672, 0.6125, 0.865, 0.6101, 0.3041, 0.6153, 0.3141, 0.6086, 0.3106, 0.6502, 0.3005, 0.6568, 0.8855, 0.8785, 0.881, 0.8793, 0.8684, 0.8433, 0.873, 0.8452, 0.0671, 0.7901, 0.06372, 0.7933, 0.04449, 0.7635, 0.04578, 0.7586, 0.9639, 0.4826, 0.9744, 0.4884, 0.9805, 0.5311, 0.9699, 0.5253, 0.2958, 0.4034, 0.3177, 0.4034, 0.3177, 0.4497, 0.2958, 0.4497, 0.873, 0.8452, 0.8743, 0.8424, 0.9242, 0.8352, 0.923, 0.838, 0.5057, 0.9501, 0.5177, 0.9493, 0.5177, 0.9875, 0.5057, 0.9883, 0.9639, 0.5311, 0.9759, 0.5319, 0.9759, 0.5701, 0.9639, 0.5693, 0.2958, 0.3914, 0.2958, 0.4034, 0.2929, 0.4034, 0.2929, 0.3914, 0.1441, 0.7469, 0.1441, 0.7589, 0.1405, 0.7589, 0.1405, 0.7469, 0.3198, 0.5081, 0.3227, 0.5081, 0.3197, 0.5865, 0.3168, 0.5865, 0.0005351, 0.8535, 0.003509, 0.8541, 0.002974, 0.8579, 0.0, 0.8573, 0.0059, 0.7985, 0.008874, 0.7992, 0.003509, 0.8541, 0.0005351, 0.8535, 0.9185, 0.3912, 0.9185, 0.4032, 0.865, 0.4355, 0.865, 0.4234, 0.1974, 0.7791, 0.1974, 0.7911, 0.1441, 0.7589, 0.1441, 0.7469, 0.9696, 0.01202, 0.987, 0.01202, 0.987, 0.05833, 0.9696, 0.05833, 0.889, 0.1284, 0.889, 0.1164, 0.8927, 0.1164, 0.8927, 0.1284, 0.3177, 0.4034, 0.3177, 0.3914, 0.3227, 0.3914, 0.3227, 0.4034, 0.1974, 0.7791, 0.1441, 0.7469, 0.1441, 0.7005, 0.1836, 0.7006, 0.02554, 0.8664, 0.02608, 0.8626, 0.03132, 0.8646, 0.03078, 0.8684, 0.002974, 0.8579, 0.003509, 0.8541, 0.02608, 0.8626, 0.02554, 0.8664, 0.973, 0.6847, 0.973, 0.6967, 0.9511, 0.6967, 0.9511, 0.6847, 0.2958, 0.4034, 0.2958, 0.3914, 0.3177, 0.3914, 0.3177, 0.4034, 0.9522, 0.01205, 0.9696, 0.01202, 0.9696, 0.05833, 0.9522, 0.05836, 0.9607, 0.8287, 0.9672, 0.8236, 0.9695, 0.8266, 0.9629, 0.8317, 0.02939, 0.833, 0.02414, 0.831, 0.02384, 0.8261, 0.02908, 0.8281, 0.9511, 0.6967, 0.973, 0.6967, 0.973, 0.743, 0.9511, 0.743, 0.8575, 0.1164, 0.8575, 0.1284, 0.8526, 0.1284, 0.8526, 0.1164, 0.889, 0.1164, 0.889, 0.1284, 0.8575, 0.1284, 0.8575, 0.1164, 0.889, 0.1164, 0.8575, 0.1164, 0.8575, 0.0701, 0.889, 0.0701, 0.03132, 0.8646, 0.02608, 0.8626, 0.02414, 0.831, 0.02939, 0.833, 0.7725, 0.9437, 0.7725, 0.9317, 0.8039, 0.9317, 0.8039, 0.9437, 0.1974, 0.7266, 0.1974, 0.7146, 0.2023, 0.7146, 0.2023, 0.7266, 0.987, 0.0, 0.987, 0.01202, 0.9696, 0.01202, 0.9696, 0.0, 0.02384, 0.8261, 0.02414, 0.831, 0.007168, 0.8374, 0.006866, 0.8325, 0.9522, 0.01205, 0.9522, 3.05e-05, 0.9696, 0.0, 0.9696, 0.01202, 0.8853, 0.1709, 0.8851, 0.1608, 0.8894, 0.1607, 0.8896, 0.1708, 0.8023, 0.9517, 0.8019, 0.9478, 0.805, 0.9478, 0.8053, 0.9517, 0.7784, 0.9483, 0.7728, 0.9476, 0.7725, 0.9437, 0.7781, 0.9445, 0.8023, 0.9944, 0.8023, 0.9517, 0.8053, 0.9517, 0.8053, 0.9944, 0.7872, 0.9787, 0.8023, 0.9687, 0.8037, 0.9735, 0.7886, 0.9835, 0.8023, 0.9517, 0.7784, 0.9483, 0.7781, 0.9445, 0.8019, 0.9478, 0.7872, 0.9787, 0.7886, 0.9835, 0.783, 0.9827, 0.7816, 0.9779, 0.7784, 0.9483, 0.7872, 0.9787, 0.7816, 0.9779, 0.7728, 0.9476, 0.2929, 0.4034, 0.2958, 0.4034, 0.2958, 0.4497, 0.2929, 0.4497, 0.8575, 0.1164, 0.8526, 0.1164, 0.8526, 0.0701, 0.8575, 0.0701, 0.8927, 0.1164, 0.889, 0.1164, 0.889, 0.0701, 0.8927, 0.0701, 0.8039, 0.9317, 0.7725, 0.9317, 0.7725, 0.8854, 0.8039, 0.8854, 0.9471, 0.01204, 0.9522, 0.01205, 0.9522, 0.05836, 0.9471, 0.05835, 0.1441, 0.7469, 0.1405, 0.7469, 0.1405, 0.7005, 0.1441, 0.7005, 0.2023, 0.7146, 0.1974, 0.7146, 0.1974, 0.6683, 0.2023, 0.6683, 0.865, 0.4355, 0.9185, 0.4032, 0.9047, 0.4818, 0.865, 0.4818, 0.3177, 0.4034, 0.3227, 0.4034, 0.3227, 0.4497, 0.3177, 0.4497, 0.1025, 0.9351, 0.1099, 0.9389, 0.1075, 0.9434, 0.1001, 0.9396, 0.9574, 0.9351, 0.9588, 0.9406, 0.9543, 0.9424, 0.9529, 0.937, 0.04371, 0.8092, 0.03846, 0.8073, 0.0408, 0.803, 0.04604, 0.805, 0.9543, 0.9424, 0.9588, 0.9406, 0.9792, 0.9876, 0.9766, 0.9887, 0.8526, 0.1164, 0.8526, 0.1284, 0.8363, 0.1402, 0.8363, 0.1318, 0.02908, 0.8281, 0.02384, 0.8261, 0.03846, 0.8073, 0.04371, 0.8092, 0.9778, 0.9227, 0.9792, 0.9281, 0.9588, 0.9406, 0.9574, 0.9351, 0.96, 0.8088, 0.9695, 0.8014, 0.9672, 0.8236, 0.9607, 0.8287, 0.3163, 0.5081, 0.3163, 0.5129, 0.3141, 0.513, 0.3141, 0.5081, 0.1001, 0.9396, 0.1075, 0.9434, 0.1099, 0.9914, 0.1056, 0.9892, 0.04371, 0.8092, 0.04604, 0.805, 0.08964, 0.8321, 0.08828, 0.8346, 0.1974, 0.7312, 0.2044, 0.7266, 0.2044, 0.7775, 0.2003, 0.7802, 0.7176, 0.9785, 0.7176, 0.9824, 0.7009, 0.9821, 0.7009, 0.9781, 0.2741, 0.8779, 0.2741, 0.935, 0.2688, 0.9349, 0.2688, 0.8779, 0.9441, 0.7858, 0.9331, 0.7908, 0.9112, 0.7384, 0.9221, 0.7334, 0.5244, 0.8307, 0.5142, 0.8316, 0.5137, 0.7747, 0.5257, 0.775, 0.9614, 0.1999, 0.9667, 0.1998, 0.9667, 0.2569, 0.9621, 0.2559, 0.2741, 0.935, 0.2615, 0.9534, 0.2562, 0.9533, 0.2688, 0.9349, 0.6889, 0.9159, 0.7009, 0.9159, 0.7009, 0.9211, 0.6889, 0.9211, 0.9402, 0.6941, 0.9381, 0.6897, 0.9491, 0.6847, 0.9511, 0.6891, 0.8117, 0.8825, 0.8068, 0.8824, 0.8075, 0.8772, 0.8124, 0.8772, 0.3227, 0.7153, 0.3178, 0.7153, 0.3171, 0.7101, 0.322, 0.71, 0.9667, 0.2569, 0.9661, 0.2618, 0.9608, 0.2618, 0.9621, 0.2559, 0.9661, 0.2618, 0.9655, 0.2666, 0.9602, 0.2667, 0.9608, 0.2618, 0.9655, 0.2666, 0.965, 0.2738, 0.9605, 0.2738, 0.9602, 0.2667, 0.2042, 0.8438, 0.2044, 0.8644, 0.2007, 0.8643, 0.1998, 0.8438, 0.9929, 0.9007, 0.9892, 0.9009, 0.9887, 0.8975, 0.992, 0.8971, 0.1084, 0.841, 0.109, 0.8657, 0.1038, 0.8657, 0.105, 0.8423, 0.2688, 0.8779, 0.2682, 0.873, 0.2735, 0.8731, 0.2741, 0.8779, 0.2682, 0.873, 0.2676, 0.8681, 0.2729, 0.8682, 0.2735, 0.8731, 0.2676, 0.8681, 0.2679, 0.861, 0.2724, 0.8611, 0.2729, 0.8682, 0.7135, 0.3669, 0.7135, 0.3894, 0.7091, 0.3893, 0.7091, 0.3672, 0.1075, 0.8726, 0.1046, 0.8716, 0.1054, 0.8688, 0.1093, 0.8684, 0.7217, 0.3669, 0.7238, 0.3858, 0.7186, 0.3858, 0.7189, 0.3669, 0.9112, 0.7384, 0.9091, 0.734, 0.9201, 0.729, 0.9221, 0.7334, 0.9091, 0.734, 0.9071, 0.7295, 0.918, 0.7245, 0.9201, 0.729, 0.9071, 0.7295, 0.9057, 0.7223, 0.9148, 0.7181, 0.918, 0.7245, 0.9057, 0.7223, 0.9241, 0.7096, 0.9326, 0.7076, 0.9148, 0.7181, 0.9241, 0.7096, 0.9245, 0.7053, 0.9309, 0.7043, 0.9326, 0.7076, 0.9245, 0.7053, 0.9402, 0.6941, 0.9511, 0.6891, 0.9309, 0.7043, 0.5244, 0.8307, 0.5261, 0.8368, 0.514, 0.8365, 0.5142, 0.8316, 0.9125, 0.2493, 0.8993, 0.2362, 0.8997, 0.2327, 0.913, 0.2445, 0.855, 0.6645, 0.862, 0.6634, 0.8639, 0.6733, 0.8573, 0.6763, 0.862, 0.6634, 0.8601, 0.6428, 0.8639, 0.6504, 0.8639, 0.6733, 0.1075, 0.9215, 0.1093, 0.9351, 0.1053, 0.9345, 0.1027, 0.9204, 0.3193, 0.8492, 0.3203, 0.8251, 0.3227, 0.8368, 0.3227, 0.8561, 0.7418, 0.3815, 0.7453, 0.3815, 0.7453, 0.39, 0.7418, 0.39, 0.8363, 0.1553, 0.8385, 0.1402, 0.847, 0.1403, 0.8483, 0.1554, 0.2188, 0.8904, 0.206, 0.9021, 0.2056, 0.8986, 0.2183, 0.8855, 0.7595, 0.9686, 0.7589, 0.9838, 0.7504, 0.9843, 0.7476, 0.9692, 0.7418, 0.39, 0.7378, 0.39, 0.7378, 0.3801, 0.7418, 0.3801, 0.9912, 0.9714, 0.9901, 0.9853, 0.9802, 0.9853, 0.9792, 0.9714, 0.9234, 0.3747, 0.9244, 0.3613, 0.9343, 0.3612, 0.9354, 0.3747, 0.9861, 0.8498, 0.989, 0.8358, 0.9929, 0.8352, 0.9908, 0.8488, 0.3029, 0.7923, 0.3141, 0.8056, 0.3041, 0.799, 0.2929, 0.7857, 0.7009, 0.9781, 0.7009, 0.9821, 0.6889, 0.9821, 0.6889, 0.9781, 0.2929, 0.7857, 0.302, 0.7177, 0.312, 0.7244, 0.3029, 0.7923, 0.9759, 0.1734, 0.9758, 0.1773, 0.9591, 0.1777, 0.9591, 0.1737, 0.3171, 0.7101, 0.3143, 0.7016, 0.3192, 0.7015, 0.322, 0.71, 0.3143, 0.7016, 0.3145, 0.6923, 0.3194, 0.6922, 0.3192, 0.7015, 0.3145, 0.6923, 0.3153, 0.6836, 0.3202, 0.6835, 0.3194, 0.6922, 0.3153, 0.6836, 0.3168, 0.6745, 0.3217, 0.6744, 0.3202, 0.6835, 0.3168, 0.6745, 0.3178, 0.6652, 0.3227, 0.6652, 0.3217, 0.6744, 0.9759, 0.1612, 0.9759, 0.1734, 0.9591, 0.1737, 0.9758, 0.1615, 0.9757, 0.1167, 0.9758, 0.125, 0.9637, 0.125, 0.9637, 0.1167, 0.9758, 0.125, 0.9758, 0.1343, 0.9638, 0.1343, 0.9637, 0.125, 0.9758, 0.1343, 0.9758, 0.143, 0.9638, 0.143, 0.9638, 0.1343, 0.9758, 0.143, 0.9758, 0.1522, 0.9638, 0.1523, 0.9638, 0.143, 0.9758, 0.1522, 0.9758, 0.1615, 0.9638, 0.1615, 0.9638, 0.1523, 0.9758, 0.1615, 0.9591, 0.1737, 0.9471, 0.1738, 0.9638, 0.1615, 0.7009, 0.9211, 0.7009, 0.9294, 0.6889, 0.9294, 0.6889, 0.9211, 0.7009, 0.9294, 0.7009, 0.9387, 0.6889, 0.9387, 0.6889, 0.9294, 0.7009, 0.9387, 0.7009, 0.9474, 0.6889, 0.9474, 0.6889, 0.9387, 0.7009, 0.9474, 0.7009, 0.9566, 0.6889, 0.9566, 0.6889, 0.9474, 0.7009, 0.9566, 0.7009, 0.9659, 0.6889, 0.9659, 0.6889, 0.9566, 0.7009, 0.9659, 0.7009, 0.9781, 0.6889, 0.9781, 0.6889, 0.9659, 0.8117, 0.8825, 0.8088, 0.891, 0.8039, 0.8909, 0.8068, 0.8824, 0.8088, 0.891, 0.809, 0.9003, 0.8041, 0.9002, 0.8039, 0.8909, 0.809, 0.9003, 0.8098, 0.909, 0.8049, 0.9089, 0.8041, 0.9002, 0.8098, 0.909, 0.8114, 0.9181, 0.8065, 0.9181, 0.8049, 0.9089, 0.8114, 0.9181, 0.8124, 0.9273, 0.8075, 0.9273, 0.8065, 0.9181, 0.7009, 0.9663, 0.7176, 0.9785, 0.7009, 0.9781, 0.7009, 0.9659, 0.7595, 0.9159, 0.7583, 0.9273, 0.7463, 0.9279, 0.7477, 0.9181, 0.7583, 0.9273, 0.7585, 0.9378, 0.7466, 0.9384, 0.7463, 0.9279, 0.7585, 0.9378, 0.7587, 0.9459, 0.7467, 0.9465, 0.7466, 0.9384, 0.7587, 0.9459, 0.7588, 0.9499, 0.7468, 0.9505, 0.7467, 0.9465, 0.7588, 0.9499, 0.7595, 0.9686, 0.7476, 0.9692, 0.7468, 0.9505, 0.2682, 0.873, 0.2575, 0.8753, 0.2569, 0.8705, 0.2676, 0.8681, 0.2575, 0.8753, 0.2472, 0.8766, 0.2466, 0.8717, 0.2569, 0.8705, 0.2472, 0.8766, 0.2388, 0.8773, 0.2386, 0.8725, 0.2466, 0.8717, 0.2388, 0.8773, 0.2349, 0.8778, 0.2347, 0.873, 0.2386, 0.8725, 0.2349, 0.8778, 0.2188, 0.8904, 0.2183, 0.8855, 0.2347, 0.873, 0.8613, 0.169, 0.8603, 0.1592, 0.8723, 0.1601, 0.8731, 0.1715, 0.8603, 0.1592, 0.8608, 0.1487, 0.8727, 0.1496, 0.8723, 0.1601, 0.8608, 0.1487, 0.8611, 0.1402, 0.8731, 0.1411, 0.8727, 0.1496, 0.9291, 0.257, 0.9282, 0.2045, 0.9324, 0.2058, 0.933, 0.2575, 0.8363, 0.1736, 0.8363, 0.1553, 0.8483, 0.1554, 0.8483, 0.1737, 0.9602, 0.2667, 0.9511, 0.2643, 0.9517, 0.2595, 0.9608, 0.2618, 0.9511, 0.2643, 0.9408, 0.2631, 0.9414, 0.2583, 0.9517, 0.2595, 0.9408, 0.2631, 0.9328, 0.2624, 0.933, 0.2575, 0.9414, 0.2583, 0.9328, 0.2624, 0.9289, 0.2619, 0.9291, 0.257, 0.933, 0.2575, 0.9289, 0.2619, 0.9125, 0.2493, 0.913, 0.2445, 0.9291, 0.257, 0.2319, 0.9379, 0.2298, 0.9403, 0.2255, 0.9416, 0.2276, 0.9392, 0.9951, 0.1785, 0.9951, 0.2305, 0.9832, 0.2323, 0.9833, 0.1802, 0.2388, 0.8773, 0.2398, 0.929, 0.2356, 0.9303, 0.2349, 0.8778, 0.9731, 0.8258, 0.973, 0.7727, 0.9849, 0.7746, 0.9849, 0.8275, 0.9887, 0.8975, 0.9829, 0.8741, 0.9877, 0.8731, 0.992, 0.8971, 0.9829, 0.8741, 0.9831, 0.8696, 0.9879, 0.8686, 0.9877, 0.8731, 0.9831, 0.8696, 0.9833, 0.8652, 0.9881, 0.8642, 0.9879, 0.8686, 0.9833, 0.8652, 0.9836, 0.8607, 0.9883, 0.8597, 0.9881, 0.8642, 0.9836, 0.8607, 0.9861, 0.8498, 0.9908, 0.8488, 0.9883, 0.8597, 0.9091, 0.3617, 0.9113, 0.3859, 0.8993, 0.3859, 0.9009, 0.3612, 0.9113, 0.3859, 0.9113, 0.3903, 0.8993, 0.3903, 0.8993, 0.3859, 0.7282, 0.3669, 0.7282, 0.3835, 0.7238, 0.3836, 0.7239, 0.3677, 0.9234, 0.3899, 0.9234, 0.3855, 0.9354, 0.3854, 0.9354, 0.3899, 0.9234, 0.3855, 0.9234, 0.3747, 0.9354, 0.3747, 0.9354, 0.3854, 0.9878, 0.9227, 0.9912, 0.9474, 0.9792, 0.9474, 0.9803, 0.9236, 0.9912, 0.9474, 0.9912, 0.9518, 0.9792, 0.9518, 0.9792, 0.9474, 0.9912, 0.9518, 0.9912, 0.9562, 0.9792, 0.9562, 0.9792, 0.9518, 0.9912, 0.9562, 0.9912, 0.9606, 0.9792, 0.9606, 0.9792, 0.9562, 0.9912, 0.9606, 0.9912, 0.9714, 0.9792, 0.9714, 0.9792, 0.9606, 0.1075, 0.8726, 0.1049, 0.8971, 0.1001, 0.896, 0.1046, 0.8716, 0.1049, 0.8971, 0.105, 0.9016, 0.1002, 0.9005, 0.1001, 0.896, 0.105, 0.9016, 0.1051, 0.906, 0.1004, 0.9049, 0.1002, 0.9005, 0.1051, 0.906, 0.1052, 0.9105, 0.1005, 0.9094, 0.1004, 0.9049, 0.1052, 0.9105, 0.1075, 0.9215, 0.1027, 0.9204, 0.1005, 0.9094, 0.6833, 0.8806, 0.6878, 0.8804, 0.688, 0.8924, 0.6836, 0.8926, 0.8133, 0.3839, 0.8132, 0.3648, 0.8194, 0.3546, 0.8194, 0.3735, 0.688, 0.8646, 0.6878, 0.8804, 0.6833, 0.8806, 0.6836, 0.8641, 0.3227, 0.7757, 0.3227, 0.794, 0.3164, 0.7839, 0.3165, 0.7655, 0.302, 0.7177, 0.3041, 0.6983, 0.3141, 0.705, 0.312, 0.7244, 0.4109, 0.8681, 0.4306, 0.809, 0.4347, 0.8079, 0.415, 0.867, 0.9727, 0.3184, 0.9692, 0.2501, 0.9797, 0.2443, 0.9832, 0.3126, 0.8684, 0.8391, 0.8326, 0.8903, 0.831, 0.8864, 0.8668, 0.8352, 0.4836, 0.7391, 0.4868, 0.7391, 0.4868, 0.7512, 0.4836, 0.7512, 0.9692, 0.2501, 0.9667, 0.227, 0.9772, 0.2212, 0.9797, 0.2443, 0.4306, 0.809, 0.4465, 0.7899, 0.4499, 0.793, 0.4347, 0.8079, 0.8326, 0.8903, 0.8297, 0.9114, 0.8251, 0.9106, 0.831, 0.8864, 0.4788, 0.7391, 0.4836, 0.7391, 0.4836, 0.7512, 0.4788, 0.7512, 0.4679, 0.7584, 0.4712, 0.7576, 0.4722, 0.7626, 0.4692, 0.7633, 0.8172, 0.9447, 0.8184, 0.9475, 0.8137, 0.9497, 0.8125, 0.9465, 0.4722, 0.7626, 0.5078, 0.7983, 0.5049, 0.799, 0.4692, 0.7633, 0.8483, 0.1735, 0.8483, 0.1618, 0.8603, 0.1619, 0.8603, 0.1735, 0.6792, 0.3669, 0.6817, 0.3669, 0.6817, 0.3789, 0.6792, 0.3789, 0.9202, 0.1956, 0.9181, 0.1932, 0.9224, 0.1945, 0.9245, 0.1969, 0.6843, 0.3789, 0.6817, 0.3789, 0.6817, 0.3669, 0.6843, 0.3669, 0.2431, 0.9474, 0.262, 0.955, 0.2577, 0.9563, 0.2388, 0.9487, 0.2298, 0.9403, 0.2431, 0.9474, 0.2388, 0.9487, 0.2255, 0.9416, 0.9113, 0.3901, 0.9113, 0.3784, 0.9234, 0.3784, 0.9234, 0.3901, 0.9181, 0.1932, 0.9314, 0.1861, 0.9357, 0.1874, 0.9224, 0.1945, 0.8603, 0.1402, 0.8603, 0.1447, 0.8483, 0.1447, 0.8483, 0.1402, 0.9113, 0.3784, 0.9113, 0.3612, 0.9234, 0.3612, 0.9234, 0.3784, 0.9314, 0.1861, 0.9503, 0.1785, 0.9546, 0.1798, 0.9357, 0.1874, 0.8483, 0.1618, 0.8483, 0.1447, 0.8603, 0.1447, 0.8603, 0.1619, 0.4688, 0.7512, 0.4688, 0.7391, 0.4739, 0.7391, 0.4739, 0.7512, 0.5137, 0.7747, 0.514, 0.7576, 0.5261, 0.7578, 0.5257, 0.775, 0.9441, 0.7858, 0.9511, 0.8012, 0.9402, 0.8062, 0.9331, 0.7908, 0.9614, 0.1999, 0.9488, 0.1815, 0.9541, 0.1814, 0.9667, 0.1998, 0.6937, 0.3789, 0.6843, 0.3789, 0.6843, 0.3669, 0.6937, 0.3669, 0.9282, 0.2045, 0.9202, 0.1956, 0.9245, 0.1969, 0.9324, 0.2058, 0.6697, 0.3669, 0.6792, 0.3669, 0.6792, 0.3789, 0.6697, 0.3789, 0.2398, 0.929, 0.2319, 0.9379, 0.2276, 0.9392, 0.2356, 0.9303, 0.6577, 0.3669, 0.6577, 0.3882, 0.6457, 0.3882, 0.6457, 0.3669, 0.2255, 0.9416, 0.2166, 0.921, 0.2187, 0.9186, 0.2276, 0.9392, 0.7048, 0.3789, 0.6937, 0.3789, 0.6937, 0.3669, 0.7048, 0.3669, 0.2166, 0.921, 0.2048, 0.9185, 0.207, 0.9161, 0.2187, 0.9186, 0.3041, 0.6983, 0.3005, 0.6568, 0.3106, 0.6634, 0.3141, 0.705, 0.8297, 0.9114, 0.8172, 0.9447, 0.8125, 0.9465, 0.8251, 0.9106, 0.4465, 0.7899, 0.4679, 0.7584, 0.4692, 0.7633, 0.4499, 0.793, 0.9667, 0.227, 0.9727, 0.1843, 0.9832, 0.1785, 0.9772, 0.2212, 0.2958, 0.496, 0.2958, 0.4497, 0.3177, 0.4497, 0.3177, 0.496, 0.8172, 0.9447, 0.8671, 0.952, 0.8684, 0.9548, 0.8184, 0.9475, 0.4963, 0.9502, 0.4963, 0.9884, 0.4843, 0.9875, 0.4843, 0.9493, 0.9436, 0.1294, 0.9436, 0.1676, 0.9316, 0.1684, 0.9316, 0.1302, 0.2958, 0.5081, 0.2929, 0.5081, 0.2929, 0.496, 0.2958, 0.496, 0.1441, 0.6542, 0.1405, 0.6542, 0.1405, 0.6422, 0.1441, 0.6422, 0.3198, 0.6652, 0.3168, 0.5865, 0.3197, 0.5865, 0.3227, 0.6652, 0.5131, 0.8532, 0.5137, 0.857, 0.5107, 0.8576, 0.5102, 0.8538, 0.5078, 0.7983, 0.5131, 0.8532, 0.5102, 0.8538, 0.5049, 0.799, 0.9185, 0.5724, 0.865, 0.5401, 0.865, 0.5281, 0.9185, 0.5603, 0.1974, 0.622, 0.1441, 0.6542, 0.1441, 0.6422, 0.1974, 0.61, 0.9696, 0.1046, 0.9696, 0.05833, 0.987, 0.05833, 0.987, 0.1046, 0.889, 0.01177, 0.8927, 0.01177, 0.8927, 0.02379, 0.889, 0.02379, 0.3177, 0.496, 0.3227, 0.496, 0.3227, 0.5081, 0.3177, 0.5081, 0.1974, 0.622, 0.1836, 0.7006, 0.1441, 0.7005, 0.1441, 0.6542, 0.4881, 0.8661, 0.4829, 0.8681, 0.4824, 0.8643, 0.4876, 0.8623, 0.5107, 0.8576, 0.4881, 0.8661, 0.4876, 0.8623, 0.5102, 0.8538, 0.973, 0.8014, 0.9511, 0.8013, 0.9511, 0.7893, 0.973, 0.7894, 0.2958, 0.496, 0.3177, 0.496, 0.3177, 0.5081, 0.2958, 0.5081, 0.9522, 0.1047, 0.9522, 0.05836, 0.9696, 0.05833, 0.9696, 0.1046, 0.2747, 0.9531, 0.277, 0.9501, 0.2836, 0.9552, 0.2813, 0.9582, 0.4843, 0.8327, 0.4846, 0.8278, 0.4898, 0.8258, 0.4895, 0.8308, 0.9511, 0.7893, 0.9511, 0.743, 0.973, 0.743, 0.973, 0.7894, 0.8575, 0.02379, 0.8526, 0.02379, 0.8526, 0.01177, 0.8575, 0.01177, 0.889, 0.02379, 0.8575, 0.02379, 0.8575, 0.01177, 0.889, 0.01177, 0.889, 0.02379, 0.889, 0.0701, 0.8575, 0.0701, 0.8575, 0.02379, 0.4824, 0.8643, 0.4843, 0.8327, 0.4895, 0.8308, 0.4876, 0.8623, 0.7725, 0.827, 0.8039, 0.8271, 0.8039, 0.8391, 0.7725, 0.8391, 0.1974, 0.61, 0.2023, 0.61, 0.2023, 0.622, 0.1974, 0.622, 0.987, 0.1167, 0.9696, 0.1167, 0.9696, 0.1046, 0.987, 0.1046, 0.4898, 0.8258, 0.5068, 0.8322, 0.5065, 0.8372, 0.4895, 0.8308, 0.9522, 0.1047, 0.9696, 0.1046, 0.9696, 0.1167, 0.9522, 0.1167, 0.2, 0.8337, 0.2044, 0.8337, 0.2042, 0.8438, 0.1998, 0.8438, 0.2929, 0.496, 0.2929, 0.4497, 0.2958, 0.4497, 0.2958, 0.496, 0.8575, 0.02379, 0.8575, 0.0701, 0.8526, 0.0701, 0.8526, 0.02379, 0.8927, 0.02379, 0.8927, 0.0701, 0.889, 0.0701, 0.889, 0.02379, 0.8039, 0.8391, 0.8039, 0.8854, 0.7725, 0.8854, 0.7725, 0.8391, 0.9471, 0.1047, 0.9471, 0.05835, 0.9522, 0.05836, 0.9522, 0.1047, 0.1441, 0.6542, 0.1441, 0.7005, 0.1405, 0.7005, 0.1405, 0.6542, 0.2023, 0.622, 0.2023, 0.6683, 0.1974, 0.6683, 0.1974, 0.622, 0.865, 0.5281, 0.865, 0.4818, 0.9047, 0.4818, 0.9185, 0.5603, 0.3177, 0.496, 0.3177, 0.4497, 0.3227, 0.4497, 0.3227, 0.496, 0.5201, 0.9904, 0.5177, 0.9859, 0.5251, 0.982, 0.5275, 0.9865, 0.9684, 0.3788, 0.9639, 0.3769, 0.9653, 0.3715, 0.9697, 0.3733, 0.47, 0.809, 0.4676, 0.8048, 0.4729, 0.8028, 0.4752, 0.807, 0.9653, 0.3715, 0.9875, 0.3251, 0.9901, 0.3262, 0.9697, 0.3733, 0.8526, 0.02379, 0.8363, 0.008349, 0.8363, 0.0, 0.8526, 0.01177, 0.4846, 0.8278, 0.47, 0.809, 0.4752, 0.807, 0.4898, 0.8258, 0.9887, 0.3912, 0.9684, 0.3788, 0.9697, 0.3733, 0.9901, 0.3858, 0.2741, 0.973, 0.2747, 0.9531, 0.2813, 0.9582, 0.2836, 0.9804, 0.3163, 0.5179, 0.3141, 0.5179, 0.3141, 0.513, 0.3163, 0.513, 0.5177, 0.9859, 0.5232, 0.9361, 0.5275, 0.9338, 0.5251, 0.982, 0.47, 0.809, 0.4253, 0.8343, 0.424, 0.8318, 0.4676, 0.8048, 0.1974, 0.8291, 0.2003, 0.7802, 0.2044, 0.7828, 0.2044, 0.8337, 0.02608, 0.8626, 0.003509, 0.8541, 0.007168, 0.8374, 0.02414, 0.831, 0.007168, 0.8374, 0.003509, 0.8541, 0.006866, 0.8325, 0.4895, 0.8308, 0.5065, 0.8372, 0.5102, 0.8538, 0.4876, 0.8623, 0.5065, 0.8372, 0.5068, 0.8322, 0.5102, 0.8538])
me_a.materials.append(mat_material_001)
me_a.use_remesh_fix_poles = True
me_a.use_remesh_preserve_attributes = False
me_a.use_paint_bone_selection = False
me_a.use_paint_mask = True
me_a.update()
arm_armature = bpy.data.armatures.new('Armature')  # bones are not reproduced

# ---- objects
ob_f = bpy.data.objects.new('F', me_static)
ob_w = bpy.data.objects.new('W', me_static_001)
ob_p = bpy.data.objects.new('P', me_plate)
ob_cube = bpy.data.objects.new('Cube', me_dynamic)
ob_kidb = bpy.data.objects.new('KidB', me_a)
ob_armature_player = bpy.data.objects.new('Armature.player', arm_armature)

# ---- transforms, parenting, visibility, modifiers, constraints
ob_f.location = (0.0, 0.0, 0.0)
ob_w.location = (0.0, 0.0, 0.0)
ob_p.location = (-2.038, 2.0, 1.094)
ob_p.rotation_euler = (1.418, 0.8374, 1.347)
ob_cube.location = (0.0, 0.0, 0.0)
ob_kidb.parent = ob_armature_player
ob_kidb.location = (0.0, 0.0, 0.0)
_vg = ob_kidb.vertex_groups.new(name='Root')
for _i, _w in zip([63, 66, 68], [0.04567, 0.6942, 0.07328]): _vg.add([_i], _w, 'REPLACE')
_vg = ob_kidb.vertex_groups.new(name='Body')
for _i, _w in zip([2, 8, 48, 50, 52, 53, 54, 60], [0.05894, 0.01285, 0.0859, 0.3083, 0.06069, 0.9295, 0.02228, 0.01483]): _vg.add([_i], _w, 'REPLACE')
_vg = ob_kidb.vertex_groups.new(name='Spine1')
for _i, _w in zip([0, 13, 14, 15, 45, 49, 65, 66, 67, 68], [0.1158, 0.1258, 0.07076, 0.04284, 0.1127, 0.917, 0.1228, 0.06345, 0.9199, 0.04501]): _vg.add([_i], _w, 'REPLACE')
_vg = ob_kidb.vertex_groups.new(name='Spine2')
for _i, _w in zip([1, 7, 48, 50, 51, 54, 59], [0.05064, 0.002253, 0.2818, 0.07376, 0.05237, 0.8574, 0.004084]): _vg.add([_i], _w, 'REPLACE')
_vg = ob_kidb.vertex_groups.new(name='Spine3')
for _i, _w in zip([16, 17, 18, 19, 20, 21, 22, 24, 26, 69, 70], [0.08829, 0.00431, 0.03772, 0.05055, 0.1018, 0.001561, 0.0891, 0.05656, 0.05067, 0.07998, 0.9924]): _vg.add([_i], _w, 'REPLACE')
_vg = ob_kidb.vertex_groups.new(name='Head')
for _i, _w in zip([16, 17, 18, 19, 20, 21, 22, 23, 24, 25, 26, 27, 69, 108, 109, 110, 111, 112, 113, 114, 115, 116, 117, 118, 119, 120, 121, 122, 123, 124, 125, 126, 127, 128, 129, 130, 131, 132, 133, 134, 135, 136, 137, 138, 139, 140, 141, 142, 143, 144, 145, 146, 147, 148, 149, 150, 151, 152, 153, 154, 155, 156, 157, 158, 159, 160, 161, 162, 163, 164, 165, 166, 167, 168, 169, 170, 171, 172, 173, 174, 175, 176, 177, 178, 179, 180, 181, 182, 183, 184, 185, 186, 187, 188, 189, 190, 191, 192, 193, 194, 195, 196, 197, 198, 199, 200, 201, 202, 203, 204, 205, 206, 207, 208, 209, 210, 211, 212, 213, 214, 215, 216, 217, 218, 219, 220, 221, 222, 223, 224, 225, 226, 227, 228, 229, 230, 231, 232, 233, 234, 235, 236, 237, 238, 239, 240, 241, 242, 243, 244, 245, 246, 247, 248, 249, 250, 251, 252, 253, 254, 255, 256, 257, 258, 259, 260, 261, 262, 263, 264, 265, 266, 267, 268, 269, 270, 271, 272, 273, 274, 275, 276, 277, 278, 279, 280, 281, 282, 283, 284, 285, 286, 287, 288, 289, 290, 291, 292, 293, 294, 295, 296, 297, 298, 299, 300, 301, 302, 303, 304, 305, 306, 307, 308, 309, 310, 311, 312, 313, 314, 315, 316, 317, 318, 319, 320, 321, 322, 323, 324, 325, 326, 327, 328, 329, 330, 331, 332, 333, 334, 335, 336, 337, 338, 339, 340, 341, 342, 343, 344, 345, 346, 347, 348, 349, 350, 351, 352, 353, 354, 355, 356, 357, 358, 359, 360, 361, 362, 363, 364, 365, 366, 367, 368, 369, 370, 371, 372, 373, 374, 375, 376, 377, 378, 379, 380, 381, 382, 383, 384, 385, 386, 387, 388, 389, 390, 391, 392, 393, 394, 395, 396, 397, 398, 399, 400, 401, 402, 403, 404, 405, 406, 407, 408, 409, 410, 411, 412, 413, 414, 415, 416, 417, 418, 419, 420, 421, 422, 423, 424, 425, 426, 427, 428, 429, 430, 431, 432, 433, 434, 435, 436, 437, 438, 439, 440, 441, 442, 443, 444, 445, 446, 447, 448, 449, 450, 451, 452, 453, 454, 455, 456, 457, 458, 459, 460, 461, 462, 463, 464, 465, 466, 467, 468, 469, 470, 471, 472, 473, 474, 475, 476, 477, 478, 479, 480, 481, 482, 483, 484, 485, 486, 487, 488, 489, 490, 491, 492, 493, 494, 495, 496, 497, 498, 499, 500, 501, 502, 503, 504, 505, 506, 507, 508, 509, 510, 511, 512, 513, 514, 515, 516, 517, 518, 519, 520, 521, 522, 523, 524, 525, 526, 527, 528, 529, 530, 531, 532, 533, 534, 535, 536, 537, 538, 539, 540, 541, 542, 543, 544, 545, 546, 547, 548, 549, 550, 551, 552, 553, 554, 555, 556, 557, 558, 559, 560, 561, 562, 563, 564, 565, 566, 567, 568, 569, 570, 571, 572, 573, 574, 575, 576, 577], [0.9117, 0.9728, 0.9561, 0.9494, 0.8982, 0.9742, 0.9109, 0.987, 0.9434, 0.9876, 0.9493, 0.9852, 0.92, 1.0, 1.0, 1.0, 1.0, 1.0, 1.0, 1.0, 1.0, 1.0, 1.0, 1.0, 1.0, 1.0, 1.0, 1.0, 1.0, 1.0, 1.0, 1.0, 1.0, 1.0, 1.0, 1.0, 1.0, 1.0, 1.0, 1.0, 1.0, 1.0, 1.0, 1.0, 1.0, 1.0, 1.0, 1.0, 1.0, 1.0, 1.0, 1.0, 1.0, 1.0, 1.0, 0.9979, 0.9979, 0.9979, 0.9979, 0.9979, 0.9979, 0.9979, 0.9979, 0.9979, 0.9979, 0.9979, 0.9979, 0.9979, 0.9979, 0.9979, 0.9979, 0.9979, 0.9979, 0.9979, 0.9979, 0.9979, 0.9979, 0.9979, 0.9979, 0.9979, 0.9979, 0.9979, 0.9979, 0.9979, 0.9979, 0.9979, 0.9979, 0.9979, 0.9979, 0.9979, 0.9979, 0.9979, 0.9979, 0.9979, 0.9979, 0.9979, 0.9979, 0.9979, 0.9979, 0.9979, 0.9979, 0.9979, 0.9979, 0.9979, 0.9979, 0.9979, 0.9979, 0.9979, 0.9979, 0.9979, 0.9979, 0.9979, 0.9979, 0.9979, 0.9979, 0.9979, 0.9979, 0.9979, 0.9979, 0.9979, 0.9979, 0.9979, 0.9979, 0.9979, 0.9979, 0.9979, 0.9979, 0.9979, 0.9979, 0.9979, 0.9979, 0.9979, 0.9979, 0.9979, 0.9979, 0.9979, 0.9979, 0.9979, 0.9979, 0.9979, 0.9979, 0.9979, 0.9979, 0.9979, 0.9979, 0.9979, 0.9979, 0.9979, 0.9979, 0.9979, 0.9979, 0.9979, 0.9979, 0.9979, 0.9979, 0.9979, 0.9979, 0.9979, 0.9979, 0.9979, 0.9979, 0.9979, 0.9979, 0.9979, 0.9979, 0.9979, 0.9979, 0.9979, 0.9979, 0.9979, 0.9979, 0.9979, 0.9979, 0.9979, 0.9979, 0.9979, 0.9979, 0.9979, 0.9979, 0.9979, 0.9979, 0.9979, 0.9979, 0.998, 0.998, 0.998, 0.998, 0.9979, 0.9979, 0.9979, 0.9979, 0.9979, 0.9979, 0.9979, 0.9979, 0.9979, 0.9979, 0.9979, 0.9979, 0.9979, 0.9979, 0.9979, 0.9979, 0.9979, 0.9979, 0.9979, 0.9979, 0.9979, 0.9979, 0.9979, 0.9979, 0.9979, 0.9979, 0.998, 0.998, 0.998, 0.998, 0.998, 0.998, 0.998, 0.998, 0.998, 0.998, 0.998, 0.998, 0.998, 0.998, 0.998, 0.9979, 0.998, 0.998, 0.998, 0.998, 0.998, 0.998, 0.998, 0.998, 0.998, 0.998, 0.998, 0.998, 0.998, 0.998, 0.998, 0.998, 0.998, 0.998, 0.998, 0.998, 0.998, 0.998, 0.998, 0.998, 0.998, 0.998, 0.9979, 0.9979, 0.9979, 0.9979, 0.9979, 0.9979, 0.9979, 0.9979, 0.9979, 0.998, 0.998, 0.998, 0.998, 0.998, 0.998, 0.998, 0.998, 0.998, 0.998, 0.998, 0.998, 0.998, 0.9905, 0.9905, 0.9905, 0.9905, 0.9905, 0.9905, 0.9905, 0.9905, 0.9911, 0.9912, 0.9913, 0.9913, 0.9905, 0.9905, 0.9905, 0.9905, 0.9905, 0.9911, 0.9913, 0.9906, 0.9905, 0.9905, 0.9905, 0.9905, 0.9905, 0.9905, 0.9905, 0.9905, 0.9906, 0.9913, 0.991, 0.9905, 0.9905, 0.9905, 0.9905, 0.9905, 0.9905, 0.9905, 0.9905, 0.9905, 0.9906, 0.9906, 0.9906, 0.9906, 0.9925, 0.9924, 0.9928, 0.9926, 0.9914, 0.9916, 0.9918, 0.992, 0.9922, 0.9925, 0.9927, 0.9923, 0.992, 0.9918, 0.9916, 0.9914, 0.9914, 0.9916, 0.9918, 0.992, 0.9922, 0.9923, 0.9926, 0.9922, 0.992, 0.9918, 0.9916, 0.9914, 0.9905, 0.9905, 0.9905, 0.9905, 0.9905, 0.9905, 0.9905, 0.9905, 0.9905, 0.9905, 0.9905, 0.9905, 0.9905, 0.9905, 0.9905, 0.9905, 0.9905, 0.9905, 0.9905, 0.9905, 0.9905, 0.9905, 0.9905, 0.9905, 0.9906, 0.9906, 0.9906, 0.9906, 0.9906, 0.9906, 0.9906, 0.9906, 0.9906, 0.9906, 0.9906, 0.9906, 0.9906, 0.9906, 0.9906, 0.9906, 0.9906, 0.9906, 0.9906, 0.9906, 0.9906, 0.9906, 0.9906, 0.9906, 0.9946, 0.9945, 0.9945, 0.9944, 0.9952, 0.995, 0.9952, 0.995, 0.9962, 0.9962, 0.9962, 0.9961, 0.9905, 0.9905, 0.9905, 0.9905, 0.9905, 0.9905, 0.9905, 0.9905, 0.9905, 0.9905, 0.9905, 0.9905, 0.9905, 0.9905, 0.9905, 0.9905, 0.9905, 0.9905, 0.9905, 0.9905, 0.9905, 0.9905, 0.9905, 0.9905, 0.9905, 0.9905, 0.9962, 0.9961, 0.9962, 0.9961, 0.9974, 0.9975, 0.9974, 0.9974, 0.9979, 0.9979, 0.9979, 0.9979, 0.9979, 0.9979, 0.9979, 0.9979, 0.9979, 0.9979, 0.9979, 0.9979, 0.9979, 0.9979, 0.9979, 0.9979, 0.9978, 0.9978, 0.9978, 0.9978, 0.9978, 0.9978, 0.9978, 0.9978, 0.9978, 0.9976, 0.9978, 0.9977, 0.9978, 0.9978, 0.9978, 0.9978, 0.9978, 0.9978, 0.9978, 0.9978, 0.9978, 0.9978, 0.9978, 0.9978]): _vg.add([_i], _w, 'REPLACE')
_vg = ob_kidb.vertex_groups.new(name='Shoulder.L')
for _i, _w in zip([46, 47, 48, 50, 52, 55, 56, 57, 58, 59, 60, 61, 62, 85, 86, 87, 92, 93, 94, 95, 99, 104, 105, 106, 107], [0.4482, 0.448, 0.1391, 0.1386, 0.002023, 0.4273, 0.4355, 0.03228, 0.03387, 0.01164, 0.01234, 0.01919, 0.02018, 0.4555, 0.4653, 0.4577, 0.1072, 0.4667, 0.4549, 0.1131, 0.4617, 0.3896, 0.3459, 0.4332, 0.4122]): _vg.add([_i], _w, 'REPLACE')
_vg = ob_kidb.vertex_groups.new(name='Arm.L')
for _i, _w in zip([45, 46, 47, 48, 50, 51, 52, 54, 55, 56, 57, 58, 59, 60, 61, 62, 65, 85, 86, 87, 92, 93, 94, 95, 99, 104, 105, 106, 107], [0.03797, 0.5215, 0.5161, 0.1728, 0.1675, 0.8824, 0.8738, 0.02548, 0.5653, 0.5567, 0.9441, 0.9411, 0.9026, 0.8991, 0.9167, 0.9156, 0.0485, 0.5356, 0.5284, 0.5369, 0.8826, 0.5295, 0.5396, 0.8758, 0.5281, 0.5858, 0.6349, 0.5504, 0.5746]): _vg.add([_i], _w, 'REPLACE')
_vg = ob_kidb.vertex_groups.new(name='Forearm.L')
_vg.add([28, 31, 33, 34, 40, 42, 44, 72, 74, 75, 76, 77, 78, 80], 1.0, 'REPLACE')
_vg = ob_kidb.vertex_groups.new(name='Shoulder.R')
for _i, _w in zip([2, 3, 4, 5, 6, 7, 8, 9, 10, 48, 50, 82, 83, 84, 88, 89, 90, 91, 96, 97, 98, 100, 101, 102, 103], [0.0001652, 0.4349, 0.4287, 0.02596, 0.04107, 0.01016, 0.01196, 0.01724, 0.02143, 0.1408, 0.1371, 0.4626, 0.4558, 0.4665, 0.1088, 0.463, 0.4649, 0.1125, 0.4397, 0.4569, 0.4521, 0.326, 0.3724, 0.4006, 0.4258]): _vg.add([_i], _w, 'REPLACE')
_vg = ob_kidb.vertex_groups.new(name='Arm.R')
for _i, _w in zip([0, 1, 2, 3, 4, 5, 6, 7, 8, 9, 10, 13, 48, 50, 54, 82, 83, 84, 88, 89, 90, 91, 96, 97, 98, 100, 101, 102, 103], [0.0408, 0.8863, 0.8779, 0.5588, 0.5627, 0.9478, 0.9382, 0.9057, 0.9016, 0.9193, 0.9167, 0.05069, 0.1716, 0.1691, 0.0257, 0.5298, 0.5378, 0.5286, 0.8821, 0.5333, 0.5302, 0.8759, 0.5241, 0.5143, 0.538, 0.6535, 0.6093, 0.5851, 0.5613]): _vg.add([_i], _w, 'REPLACE')
_vg = ob_kidb.vertex_groups.new(name='Forearm.R')
_vg.add([29, 30, 32, 35, 36, 37, 38, 39, 41, 43, 71, 73, 79, 81], 1.0, 'REPLACE')
_vg = ob_kidb.vertex_groups.new(name='UpperLeg.L')
for _i, _w in zip([45, 52, 63, 64, 65], [0.7802, 0.0002734, 0.003428, 0.001524, 0.7566]): _vg.add([_i], _w, 'REPLACE')
_vg = ob_kidb.vertex_groups.new(name='LowerLeg.L')
for _i, _w in zip([63, 64, 66], [0.4266, 0.01499, 0.05783]): _vg.add([_i], _w, 'REPLACE')
_vg = ob_kidb.vertex_groups.new(name='UpperLeg.R')
for _i, _w in zip([0, 11, 12, 13], [0.7754, 0.04529, 0.007214, 0.7509]): _vg.add([_i], _w, 'REPLACE')
_vg = ob_kidb.vertex_groups.new(name='LowerLeg.R')
_vg = ob_kidb.vertex_groups.new(name='Foot.L')
for _i, _w in zip([45, 63, 64, 65, 66, 68], [0.008558, 0.4931, 0.9232, 0.05421, 0.1748, 0.8566]): _vg.add([_i], _w, 'REPLACE')
_vg = ob_kidb.vertex_groups.new(name='Foot.R')
for _i, _w in zip([0, 11, 12, 13, 14, 15], [0.05331, 0.9409, 0.9607, 0.06094, 0.9151, 0.9402]): _vg.add([_i], _w, 'REPLACE')
_m = ob_kidb.modifiers.new('Armature', 'ARMATURE')
_m.object = ob_armature_player
ob_armature_player.location = (0.0, 0.0, 0.0)
ob_armature_player.show_in_front = True

# ---- collection membership
col_collection.objects.link(ob_f)
col_collection.objects.link(ob_w)
col_collection.objects.link(ob_p)
col_collection.objects.link(ob_cube)
col_collection.objects.link(ob_kidb)
col_collection.objects.link(ob_armature_player)

# ---- scene / render settings (as saved in the file)
scene.frame_start = 1; scene.frame_end = 250; scene.frame_set(1)
scene.render.engine = 'BLENDER_EEVEE_NEXT'
scene.cycles.sampling_pattern = 'TABULATED_SOBOL'
scene.cycles.use_light_tree = False
scene.view_settings.view_transform = 'Filmic'
bpy.context.view_layer.update()

# ---- added for rendering (the .blend has no active camera and no usable light): camera, sun
cam_auto = bpy.data.cameras.new('AutoCamera')
cam_auto.lens = 50.0
cam_auto.sensor_width = 36.0
cam_auto.clip_end = 1837.65
ob_auto_camera = bpy.data.objects.new('AutoCamera', cam_auto)
scene.collection.objects.link(ob_auto_camera)
ob_auto_camera.location = (104.71, -125.652, 84.8605)
ob_auto_camera.rotation_euler = (1.09748, -7.21219e-08, 0.694738)
scene.camera = ob_auto_camera
light_auto_sun = bpy.data.lights.new('AutoSun', 'SUN')
light_auto_sun.energy = 3.0
light_auto_sun.angle = 0.0523599
ob_auto_sun = bpy.data.objects.new('AutoSun', light_auto_sun)
scene.collection.objects.link(ob_auto_sun)
ob_auto_sun.rotation_euler = (0.872665, 0.174533, 0.523599)
bpy.context.view_layer.update()
